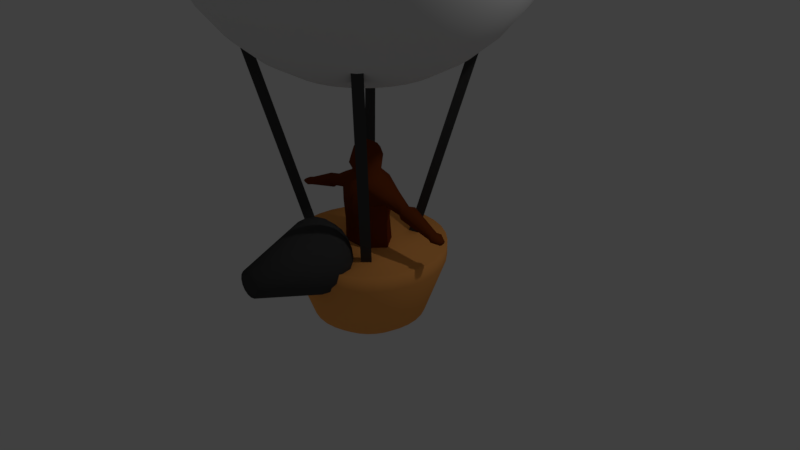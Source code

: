 # Source: BalloonGuyAnimated.blend  (saved by Blender 2.79.0; exported with 4.5.12 LTS)
import bpy
from mathutils import Matrix  # noqa: F401  (used for matrix-valued properties, if any)

bpy.ops.wm.read_factory_settings(use_empty=True)
scene = bpy.context.scene
scene.name = 'Scene'

# ---- collections
col_collection_1 = bpy.data.collections.new('Collection 1'); scene.collection.children.link(col_collection_1)
col_collection_1.hide_render = True
col_collection_1.hide_viewport = True
col_collection_2 = bpy.data.collections.new('Collection 2'); scene.collection.children.link(col_collection_2)
col_collection_2.hide_render = True
col_collection_2.hide_viewport = True
col_collection_3 = bpy.data.collections.new('Collection 3'); scene.collection.children.link(col_collection_3)

# ---- materials (node trees are filled in below, after node groups)
mat_material_006 = bpy.data.materials.new('Material.006')
mat_material_006.alpha_threshold = 0.0
mat_material_006.use_transparent_shadow = False
mat_material_006.diffuse_color = (0.1845, 0.03811, 0.006296, 1.0)
mat_material_006.roughness = 0.5
mat_material_006.specular_intensity = 0.0
mat_material_002 = bpy.data.materials.new('Material.002')
mat_material_002.alpha_threshold = 0.0
mat_material_002.use_transparent_shadow = False
mat_material_002.diffuse_color = (1.0, 0.4129, 0.1035, 1.0)
mat_material_002.roughness = 0.5
mat_material_002.specular_intensity = 0.0
mat_material_003 = bpy.data.materials.new('Material.003')
mat_material_003.alpha_threshold = 0.0
mat_material_003.use_transparent_shadow = False
mat_material_003.diffuse_color = (0.06072, 0.06072, 0.06072, 1.0)
mat_material_003.roughness = 0.5
mat_material_003.specular_intensity = 0.0
mat_material_001 = bpy.data.materials.new('Material.001')
mat_material_001.alpha_threshold = 0.0
mat_material_001.use_transparent_shadow = False
mat_material_001.roughness = 0.5
mat_material_001.specular_intensity = 0.0

# ---- material node trees

# ---- world
world_world = bpy.data.worlds.new('World'); scene.world = world_world
world_world.color = (0.05088, 0.05088, 0.05088)
world_world.use_sun_shadow = False
world_world.sun_shadow_jitter_overblur = 0.0
world_world.cycles.sampling_method = 'MANUAL'

# ---- cameras
cam_camera = bpy.data.cameras.new('Camera')
cam_camera.clip_end = 100.0
cam_camera.lens = 35.0
cam_camera.sensor_width = 32.0
cam_camera.sensor_height = 18.0
cam_camera.ortho_scale = 7.314
cam_camera.dof.focus_distance = 0.0
cam_camera.dof.aperture_fstop = 128.0
cam_camera_001 = bpy.data.cameras.new('Camera.001')
cam_camera_001.clip_end = 100.0
cam_camera_001.lens = 35.0
cam_camera_001.sensor_width = 32.0
cam_camera_001.sensor_height = 18.0
cam_camera_001.ortho_scale = 7.314
cam_camera_001.dof.focus_distance = 0.0
cam_camera_001.dof.aperture_fstop = 128.0

# ---- lights
light_lamp = bpy.data.lights.new('Lamp', 'POINT')
light_lamp.transmission_factor = 0.0
light_lamp.cutoff_distance = 30.0
light_lamp.energy = 100.0
light_lamp.shadow_buffer_clip_start = 1.001
light_lamp.shadow_soft_size = 0.1
light_lamp.shadow_maximum_resolution = 0.006
light_lamp.use_absolute_resolution = True
light_lamp_001 = bpy.data.lights.new('Lamp.001', 'POINT')
light_lamp_001.transmission_factor = 0.0
light_lamp_001.cutoff_distance = 30.0
light_lamp_001.energy = 100.0
light_lamp_001.shadow_buffer_clip_start = 1.001
light_lamp_001.shadow_soft_size = 0.1
light_lamp_001.shadow_maximum_resolution = 0.006
light_lamp_001.use_absolute_resolution = True
light_sun = bpy.data.lights.new('Sun', 'SUN')
light_sun.transmission_factor = 0.0
light_sun.angle = 0.1993
light_sun.energy = 1.0
light_sun.shadow_buffer_clip_start = 0.5
light_sun.shadow_soft_size = 0.1
light_sun.shadow_cascade_max_distance = 1000.0
light_lamp_002 = bpy.data.lights.new('Lamp.002', 'POINT')
light_lamp_002.transmission_factor = 0.0
light_lamp_002.cutoff_distance = 30.0
light_lamp_002.energy = 100.0
light_lamp_002.shadow_buffer_clip_start = 1.001
light_lamp_002.shadow_soft_size = 0.1
light_lamp_002.shadow_maximum_resolution = 0.006
light_lamp_002.use_absolute_resolution = True

# ---- meshes
me_cube_004 = bpy.data.meshes.new('Cube.004')
me_cube_004.from_pydata([(0.4824, -0.5544, -1.0), (0.5609, -0.7171, -0.28), (0.4824, 0.6218, -1.0), (0.5609, 0.7844, -0.28), (1.0, 0.0, -1.0), (1.163, 0.0, -0.28), (0.5142, 0.6876, 1.82), (1.066, 0.0, 1.82), (0.5142, -0.7655, 1.82), (0.5435, 0.8756, 2.973), (1.127, 0.0, 2.973), (0.5435, -0.8263, 2.973), (0.4716, 0.7264, 4.298), (0.9775, 0.0, 4.298), (0.4716, -0.6772, 4.298), (1.207, 0.01363, 3.044), (1.202, -0.297, 3.226), (1.202, 0.3997, 3.252), (1.324, 0.4451, 3.78), (1.344, -0.0178, 4.025), (1.324, -0.3841, 3.761), (1.979, 0.02237, 2.812), (1.976, -0.1701, 2.925), (1.976, 0.2616, 2.941), (2.052, 0.2897, 3.269), (2.064, 0.002898, 3.421), (2.052, -0.224, 3.256), (2.168, 0.01989, 2.625), (2.163, -0.2554, 2.787), (2.163, 0.3621, 2.81), (2.272, 0.4023, 3.278), (2.29, -0.007961, 3.496), (2.272, -0.3326, 3.261), (3.538, 0.02893, 2.141), (3.535, -0.1234, 2.231), (3.535, 0.2182, 2.244), (3.595, 0.2405, 2.503), (3.605, 0.01353, 2.623), (3.595, -0.1661, 2.493), (0.3328, 0.4229, 4.755), (0.6898, 4.689e-14, 4.755), (0.3328, -0.4779, 4.755), (0.2888, 0.5684, 5.524), (0.5987, 7.99e-14, 5.303), (0.2888, -0.7079, 5.298), (0.2564, 0.4529, 5.994), (0.5314, 7.092e-14, 5.829), (0.2564, -0.6013, 5.778), (0.227, 0.3132, 6.264), (0.4706, 9.302e-14, 6.128), (0.227, -0.4991, 6.183), (0.227, 0.119, 6.404), (0.1982, 1.775e-07, 6.495), (0.227, -0.326, 6.495), (3.704, 0.02668, 2.083), (3.702, -0.1912, 2.173), (3.702, 0.2975, 2.185), (3.762, 0.3293, 2.445), (3.772, 0.004642, 2.565), (3.762, -0.2522, 2.435), (4.065, 0.03217, 2.085), (4.064, -0.07097, 2.127), (4.064, 0.1604, 2.133), (4.092, 0.1754, 2.256), (4.097, 0.02173, 2.312), (4.092, -0.09988, 2.251), (-0.4824, -0.5544, -1.0), (-0.5609, -0.7171, -0.28), (-0.4824, 0.6218, -1.0), (-0.5609, 0.7844, -0.28), (0.0, 0.6218, -1.0), (0.0, 0.7844, -0.28), (0.0, -0.5544, -1.0), (0.0, -0.7171, -0.28), (-1.0, 0.0, -1.0), (-1.163, 0.0, -0.28), (0.0, 0.0, -0.28), (0.0, 0.0, -1.0), (0.0, 0.6876, 1.82), (-0.5142, 0.6876, 1.82), (-1.066, 0.0, 1.82), (-0.5142, -0.7655, 1.82), (0.0, -0.7655, 1.82), (0.0, 0.0, 1.82), (0.0, 0.8756, 2.973), (-0.5435, 0.8756, 2.973), (-1.127, 0.0, 2.973), (-0.5435, -0.8263, 2.973), (0.0, -0.8263, 2.973), (0.0, 0.0, 2.973), (0.0, 0.7264, 4.298), (-0.4716, 0.7264, 4.298), (-0.9775, 0.0, 4.298), (-0.4716, -0.6772, 4.298), (0.0, -0.6772, 4.298), (0.0, 0.0, 4.298), (-1.207, 0.01363, 3.044), (-1.202, -0.297, 3.226), (-1.202, 0.3997, 3.252), (-1.324, 0.4451, 3.78), (-1.344, -0.0178, 4.025), (-1.324, -0.3841, 3.761), (-1.979, 0.02237, 2.812), (-1.976, -0.1701, 2.925), (-1.976, 0.2616, 2.941), (-2.052, 0.2897, 3.269), (-2.064, 0.002898, 3.421), (-2.052, -0.224, 3.256), (-2.168, 0.01989, 2.625), (-2.163, -0.2554, 2.787), (-2.163, 0.3621, 2.81), (-2.272, 0.4023, 3.278), (-2.29, -0.007961, 3.496), (-2.272, -0.3326, 3.261), (-3.538, 0.02893, 2.141), (-3.535, -0.1234, 2.231), (-3.535, 0.2182, 2.244), (-3.595, 0.2405, 2.503), (-3.605, 0.01353, 2.623), (-3.595, -0.1661, 2.493), (0.0, 0.4229, 4.755), (-0.3328, 0.4229, 4.755), (-0.6898, 4.689e-14, 4.755), (-0.3328, -0.4779, 4.755), (0.0, -0.4779, 4.755), (0.0, 0.0, 4.755), (0.0, 0.5684, 5.524), (-0.2888, 0.5684, 5.524), (-0.5987, 7.99e-14, 5.303), (-0.2888, -0.7079, 5.298), (0.0, -0.7079, 5.298), (0.0, 0.0, 5.303), (0.0, 0.4529, 5.994), (-0.2564, 0.4529, 5.994), (-0.5314, 7.092e-14, 5.829), (-0.2564, -0.6013, 5.778), (0.0, -0.6013, 5.778), (0.0, 0.0, 5.829), (0.0, 0.3132, 6.264), (-0.227, 0.3132, 6.264), (-0.4706, 9.302e-14, 6.128), (-0.227, -0.4991, 6.183), (0.0, -0.4991, 6.183), (0.0, 0.0, 6.128), (0.0, 0.119, 6.404), (-0.227, 0.119, 6.404), (-0.1982, 1.775e-07, 6.495), (-0.227, -0.326, 6.495), (0.0, -0.326, 6.495), (0.0, 0.0, 6.495), (-3.704, 0.02668, 2.083), (-3.702, -0.1912, 2.173), (-3.702, 0.2975, 2.185), (-3.762, 0.3293, 2.445), (-3.772, 0.004642, 2.565), (-3.762, -0.2522, 2.435), (-4.065, 0.03217, 2.085), (-4.064, -0.07097, 2.127), (-4.064, 0.1604, 2.133), (-4.092, 0.1754, 2.256), (-4.097, 0.02173, 2.312), (-4.092, -0.09988, 2.251)], [], [(70, 71, 3, 2), (4, 5, 1, 0), (77, 4, 0, 72), (3, 71, 78, 6), (0, 1, 73, 72), (5, 3, 6, 7), (70, 2, 4, 77), (2, 3, 5, 4), (73, 1, 8, 82), (1, 5, 7, 8), (88, 11, 14, 94), (10, 9, 17, 15), (8, 7, 10, 11), (7, 6, 9, 10), (82, 8, 11, 88), (6, 78, 84, 9), (9, 84, 90, 12), (9, 12, 18, 17), (17, 18, 24, 23), (18, 19, 25, 24), (13, 14, 20, 19), (14, 11, 16, 20), (12, 13, 19, 18), (11, 10, 15, 16), (21, 23, 29, 27), (25, 26, 32, 31), (16, 15, 21, 22), (19, 20, 26, 25), (15, 17, 23, 21), (20, 16, 22, 26), (28, 27, 33, 34), (29, 30, 36, 35), (26, 22, 28, 32), (24, 25, 31, 30), (23, 24, 30, 29), (22, 21, 27, 28), (38, 34, 55, 59), (33, 35, 56, 54), (31, 32, 38, 37), (27, 29, 35, 33), (32, 28, 34, 38), (30, 31, 37, 36), (39, 120, 126, 42), (14, 13, 40, 41), (13, 12, 39, 40), (94, 14, 41, 124), (12, 90, 120, 39), (130, 44, 47, 136), (43, 42, 45, 46), (41, 40, 43, 44), (40, 39, 42, 43), (124, 41, 44, 130), (42, 126, 132, 45), (44, 43, 46, 47), (142, 50, 53, 148), (49, 48, 51, 52), (47, 46, 49, 50), (46, 45, 48, 49), (136, 47, 50, 142), (45, 132, 138, 48), (52, 149, 148, 53), (51, 144, 149, 52), (48, 138, 144, 51), (53, 49, 52), (50, 49, 53), (54, 56, 62, 60), (58, 59, 65, 64), (36, 37, 58, 57), (35, 36, 57, 56), (34, 33, 54, 55), (37, 38, 59, 58), (60, 62, 63, 64), (61, 60, 64, 65), (59, 55, 61, 65), (57, 58, 64, 63), (56, 57, 63, 62), (55, 54, 60, 61), (70, 68, 69, 71), (74, 66, 67, 75), (77, 72, 66, 74), (69, 79, 78, 71), (66, 72, 73, 67), (75, 80, 79, 69), (70, 77, 74, 68), (68, 74, 75, 69), (83, 89, 88, 82), (78, 84, 89, 83), (73, 82, 81, 67), (71, 78, 83, 76), (67, 81, 80, 75), (76, 83, 82, 73), (88, 94, 93, 87), (86, 96, 98, 85), (81, 87, 86, 80), (80, 86, 85, 79), (82, 88, 87, 81), (79, 85, 84, 78), (95, 125, 124, 94), (90, 120, 125, 95), (85, 91, 90, 84), (84, 90, 95, 89), (89, 95, 94, 88), (85, 98, 99, 91), (98, 104, 105, 99), (99, 105, 106, 100), (92, 100, 101, 93), (93, 101, 97, 87), (91, 99, 100, 92), (87, 97, 96, 86), (102, 108, 110, 104), (106, 112, 113, 107), (97, 103, 102, 96), (100, 106, 107, 101), (96, 102, 104, 98), (101, 107, 103, 97), (109, 115, 114, 108), (110, 116, 117, 111), (107, 113, 109, 103), (105, 111, 112, 106), (104, 110, 111, 105), (103, 109, 108, 102), (119, 155, 151, 115), (114, 150, 152, 116), (112, 118, 119, 113), (108, 114, 116, 110), (113, 119, 115, 109), (111, 117, 118, 112), (120, 126, 131, 125), (121, 127, 126, 120), (93, 123, 122, 92), (92, 122, 121, 91), (94, 124, 123, 93), (91, 121, 120, 90), (130, 136, 135, 129), (128, 134, 133, 127), (125, 131, 130, 124), (123, 129, 128, 122), (122, 128, 127, 121), (124, 130, 129, 123), (137, 143, 142, 136), (132, 138, 143, 137), (127, 133, 132, 126), (126, 132, 137, 131), (131, 137, 136, 130), (129, 135, 134, 128), (142, 148, 147, 141), (140, 146, 145, 139), (135, 141, 140, 134), (134, 140, 139, 133), (136, 142, 141, 135), (133, 139, 138, 132), (146, 147, 148, 149), (145, 146, 149, 144), (139, 145, 144, 138), (138, 144, 149, 143), (143, 149, 148, 142), (147, 146, 140), (141, 147, 140), (150, 156, 158, 152), (154, 160, 161, 155), (117, 153, 154, 118), (116, 152, 153, 117), (115, 151, 150, 114), (118, 154, 155, 119), (156, 160, 159, 158), (157, 161, 160, 156), (155, 161, 157, 151), (153, 159, 160, 154), (152, 158, 159, 153), (151, 157, 156, 150)])
me_cube_004.polygons.foreach_set('use_smooth', [True] * 170)
me_cube_004.materials.append(mat_material_006)
me_cube_004.use_remesh_preserve_volume = False
me_cube_004.use_remesh_preserve_attributes = False
me_cube_004.use_mirror_vertex_groups = False
me_cube_004.update()
me_cylinder_017 = bpy.data.meshes.new('Cylinder.017')
me_cylinder_017.from_pydata([(0.1429, 0.7185, -0.7326), (0.1951, 0.9808, 0.01872), (0.2804, 0.6769, -0.7326), (0.3827, 0.9239, 0.01872), (0.407, 0.6091, -0.7326), (0.5556, 0.8315, 0.01872), (0.518, 0.518, -0.7326), (0.7071, 0.7071, 0.01872), (0.6091, 0.407, -0.7326), (0.8315, 0.5556, 0.01872), (0.6769, 0.2804, -0.7326), (0.9239, 0.3827, 0.01872), (0.7185, 0.1429, -0.7326), (0.9808, 0.1951, 0.01872), (0.7326, 5.531e-08, -0.7326), (1.0, 7.55e-08, 0.01872), (0.7185, -0.1429, -0.7326), (0.9808, -0.1951, 0.01872), (0.6769, -0.2804, -0.7326), (0.9239, -0.3827, 0.01872), (0.6091, -0.407, -0.7326), (0.8315, -0.5556, 0.01872), (0.518, -0.518, -0.7326), (0.7071, -0.7071, 0.01872), (0.407, -0.6091, -0.7326), (0.5556, -0.8315, 0.01872), (0.2804, -0.6769, -0.7326), (0.3827, -0.9239, 0.01872), (0.1429, -0.7185, -0.7326), (0.1951, -0.9808, 0.01872), (0.1083, 0.5442, -0.8642), (0.2124, 0.5127, -0.8642), (0.3083, 0.4614, -0.8642), (0.3924, 0.3924, -0.8642), (0.4614, 0.3083, -0.8642), (0.5127, 0.2124, -0.8642), (0.5442, 0.1083, -0.8642), (0.5549, 4.189e-08, -0.8642), (0.5442, -0.1083, -0.8642), (0.5127, -0.2124, -0.8642), (0.4614, -0.3083, -0.8642), (0.3924, -0.3924, -0.8642), (0.3083, -0.4614, -0.8642), (0.2124, -0.5127, -0.8642), (0.1083, -0.5442, -0.8642), (0.1951, 0.9808, 0.2268), (0.3827, 0.9239, 0.2268), (0.5556, 0.8315, 0.2268), (0.7071, 0.7071, 0.2268), (0.8315, 0.5556, 0.2268), (0.9239, 0.3827, 0.2268), (0.9808, 0.1951, 0.2268), (1.0, 7.55e-08, 0.2268), (0.9808, -0.1951, 0.2268), (0.9239, -0.3827, 0.2268), (0.8315, -0.5556, 0.2268), (0.7071, -0.7071, 0.2268), (0.5556, -0.8315, 0.2268), (0.3827, -0.9239, 0.2268), (0.1951, -0.9808, 0.2268), (0.0, 0.7326, -0.7326), (0.0, 1.0, 0.01872), (-0.1429, 0.7185, -0.7326), (-0.1951, 0.9808, 0.01872), (-0.2804, 0.6769, -0.7326), (-0.3827, 0.9239, 0.01872), (-0.407, 0.6091, -0.7326), (-0.5556, 0.8315, 0.01872), (-0.518, 0.518, -0.7326), (-0.7071, 0.7071, 0.01872), (-0.6091, 0.407, -0.7326), (-0.8315, 0.5556, 0.01872), (-0.6769, 0.2804, -0.7326), (-0.9239, 0.3827, 0.01872), (-0.7185, 0.1429, -0.7326), (-0.9808, 0.1951, 0.01872), (-0.7326, 5.531e-08, -0.7326), (-1.0, 7.55e-08, 0.01872), (-0.7185, -0.1429, -0.7326), (-0.9808, -0.1951, 0.01872), (-0.6769, -0.2804, -0.7326), (-0.9239, -0.3827, 0.01872), (-0.6091, -0.407, -0.7326), (-0.8315, -0.5556, 0.01872), (-0.518, -0.518, -0.7326), (-0.7071, -0.7071, 0.01872), (-0.407, -0.6091, -0.7326), (-0.5556, -0.8315, 0.01872), (-0.2804, -0.6769, -0.7326), (-0.3827, -0.9239, 0.01872), (-0.1429, -0.7185, -0.7326), (-0.1951, -0.9808, 0.01872), (0.0, -0.7326, -0.7326), (0.0, -1.0, 0.01872), (0.0, 0.5549, -0.8642), (-0.1083, 0.5442, -0.8642), (-0.2124, 0.5127, -0.8642), (-0.3083, 0.4614, -0.8642), (-0.3924, 0.3924, -0.8642), (-0.4614, 0.3083, -0.8642), (-0.5127, 0.2124, -0.8642), (-0.5442, 0.1083, -0.8642), (-0.5549, 4.189e-08, -0.8642), (-0.5442, -0.1083, -0.8642), (-0.5127, -0.2124, -0.8642), (-0.4614, -0.3083, -0.8642), (-0.3924, -0.3924, -0.8642), (-0.3083, -0.4614, -0.8642), (-0.2124, -0.5127, -0.8642), (-0.1083, -0.5442, -0.8642), (0.0, -0.5549, -0.8642), (0.0, 1.0, 0.2268), (-0.1951, 0.9808, 0.2268), (-0.3827, 0.9239, 0.2268), (-0.5556, 0.8315, 0.2268), (-0.7071, 0.7071, 0.2268), (-0.8315, 0.5556, 0.2268), (-0.9239, 0.3827, 0.2268), (-0.9808, 0.1951, 0.2268), (-1.0, 7.55e-08, 0.2268), (-0.9808, -0.1951, 0.2268), (-0.9239, -0.3827, 0.2268), (-0.8315, -0.5556, 0.2268), (-0.7071, -0.7071, 0.2268), (-0.5556, -0.8315, 0.2268), (-0.3827, -0.9239, 0.2268), (-0.1951, -0.9808, 0.2268), (0.0, -1.0, 0.2268)], [], [(60, 61, 1, 0), (0, 1, 3, 2), (2, 3, 5, 4), (4, 5, 7, 6), (6, 7, 9, 8), (8, 9, 11, 10), (10, 11, 13, 12), (12, 13, 15, 14), (14, 15, 17, 16), (16, 17, 19, 18), (18, 19, 21, 20), (20, 21, 23, 22), (22, 23, 25, 24), (24, 25, 27, 26), (26, 27, 29, 28), (28, 29, 93, 92), (6, 8, 34, 33), (16, 18, 39, 38), (26, 28, 44, 43), (2, 4, 32, 31), (12, 14, 37, 36), (60, 0, 30, 94), (22, 24, 42, 41), (8, 10, 35, 34), (18, 20, 40, 39), (28, 92, 110, 44), (4, 6, 33, 32), (14, 16, 38, 37), (24, 26, 43, 42), (0, 2, 31, 30), (10, 12, 36, 35), (20, 22, 41, 40), (3, 1, 45, 46), (13, 11, 50, 51), (23, 21, 55, 56), (9, 7, 48, 49), (19, 17, 53, 54), (29, 27, 58, 59), (5, 3, 46, 47), (15, 13, 51, 52), (1, 61, 111, 45), (25, 23, 56, 57), (11, 9, 49, 50), (21, 19, 54, 55), (93, 29, 59, 127), (7, 5, 47, 48), (17, 15, 52, 53), (27, 25, 57, 58), (45, 111, 127, 59, 58, 57, 56, 55, 54, 53, 52, 51, 50, 49, 48, 47, 46), (60, 62, 63, 61), (62, 64, 65, 63), (64, 66, 67, 65), (66, 68, 69, 67), (68, 70, 71, 69), (70, 72, 73, 71), (72, 74, 75, 73), (74, 76, 77, 75), (76, 78, 79, 77), (78, 80, 81, 79), (80, 82, 83, 81), (82, 84, 85, 83), (84, 86, 87, 85), (86, 88, 89, 87), (88, 90, 91, 89), (90, 92, 93, 91), (68, 98, 99, 70), (78, 103, 104, 80), (88, 108, 109, 90), (64, 96, 97, 66), (74, 101, 102, 76), (60, 94, 95, 62), (84, 106, 107, 86), (70, 99, 100, 72), (80, 104, 105, 82), (90, 109, 110, 92), (66, 97, 98, 68), (76, 102, 103, 78), (86, 107, 108, 88), (62, 95, 96, 64), (72, 100, 101, 74), (82, 105, 106, 84), (65, 113, 112, 63), (75, 118, 117, 73), (85, 123, 122, 83), (71, 116, 115, 69), (81, 121, 120, 79), (91, 126, 125, 89), (67, 114, 113, 65), (77, 119, 118, 75), (63, 112, 111, 61), (87, 124, 123, 85), (73, 117, 116, 71), (83, 122, 121, 81), (93, 127, 126, 91), (69, 115, 114, 67), (79, 120, 119, 77), (89, 125, 124, 87), (110, 109, 108, 107, 106, 105, 104, 103, 102, 101, 100, 99, 98, 97, 96, 95, 94), (112, 113, 114, 115, 116, 117, 118, 119, 120, 121, 122, 123, 124, 125, 126, 127, 111), (110, 94, 30, 31, 32, 33, 34, 35, 36, 37, 38, 39, 40, 41, 42, 43, 44)])
me_cylinder_017.polygons.foreach_set('use_smooth', [1, 1, 1, 1, 1, 1, 1, 1, 1, 1, 1, 1, 1, 1, 1, 1, 1, 1, 1, 1, 1, 1, 1, 1, 1, 1, 1, 1, 1, 1, 1, 1, 1, 1, 1, 1, 1, 1, 1, 1, 1, 1, 1, 1, 1, 1, 1, 1, 1, 1, 1, 1, 1, 1, 1, 1, 1, 1, 1, 1, 1, 1, 1, 1, 1, 1, 1, 1, 1, 1, 1, 1, 1, 1, 1, 1, 1, 1, 1, 1, 1, 1, 1, 1, 1, 1, 1, 1, 1, 1, 1, 1, 1, 1, 1, 1, 1, 1, 1, 0])
_uv = me_cylinder_017.uv_layers.new(name='UVMap')
_uv.uv.foreach_set('vector', [0.5766, 0.405, 0.7355, 0.5442, 0.697, 0.5803, 0.557, 0.4373, 0.557, 0.4373, 0.697, 0.5803, 0.6576, 0.6128, 0.5364, 0.4649, 0.5364, 0.4649, 0.6576, 0.6128, 0.6163, 0.6416, 0.5145, 0.4881, 0.5145, 0.4881, 0.6163, 0.6416, 0.5728, 0.666, 0.4911, 0.5069, 0.4911, 0.5069, 0.5728, 0.666, 0.5272, 0.6854, 0.4664, 0.5215, 0.4664, 0.5215, 0.5272, 0.6854, 0.4799, 0.6993, 0.4407, 0.5319, 0.4407, 0.5319, 0.4799, 0.6993, 0.4314, 0.7073, 0.4141, 0.538, 0.4141, 0.538, 0.4314, 0.7073, 0.3825, 0.7092, 0.3871, 0.5398, 0.3871, 0.5398, 0.3825, 0.7092, 0.3339, 0.7051, 0.36, 0.5372, 0.36, 0.5372, 0.3339, 0.7051, 0.2861, 0.6951, 0.3331, 0.5304, 0.3331, 0.5304, 0.2861, 0.6951, 0.2399, 0.6796, 0.307, 0.5196, 0.307, 0.5196, 0.2399, 0.6796, 0.1956, 0.659, 0.2818, 0.5047, 0.2818, 0.5047, 0.1956, 0.659, 0.1535, 0.6339, 0.2579, 0.4859, 0.2579, 0.4859, 0.1535, 0.6339, 0.1137, 0.6047, 0.2356, 0.4628, 0.2356, 0.4628, 0.1137, 0.6047, 0.07575, 0.5721, 0.2148, 0.4352, 0.2148, 0.4352, 0.07575, 0.5721, 0.03932, 0.5363, 0.1955, 0.4017, 0.4911, 0.5069, 0.4664, 0.5215, 0.4467, 0.4841, 0.4645, 0.4716, 0.36, 0.5372, 0.3331, 0.5304, 0.3472, 0.49, 0.3673, 0.4966, 0.2356, 0.4628, 0.2148, 0.4352, 0.2642, 0.4086, 0.2763, 0.4317, 0.5364, 0.4649, 0.5145, 0.4881, 0.4807, 0.4552, 0.4948, 0.435, 0.4141, 0.538, 0.3871, 0.5398, 0.3877, 0.4992, 0.4079, 0.498, 0.5766, 0.405, 0.557, 0.4373, 0.5063, 0.4108, 0.5145, 0.3824, 0.2818, 0.5047, 0.2579, 0.4859, 0.2914, 0.4513, 0.3086, 0.4676, 0.4664, 0.5215, 0.4407, 0.5319, 0.4277, 0.493, 0.4467, 0.4841, 0.3331, 0.5304, 0.307, 0.5196, 0.3274, 0.4805, 0.3472, 0.49, 0.2148, 0.4352, 0.1955, 0.4017, 0.2565, 0.3824, 0.2642, 0.4086, 0.5145, 0.4881, 0.4911, 0.5069, 0.4645, 0.4716, 0.4807, 0.4552, 0.3871, 0.5398, 0.36, 0.5372, 0.3673, 0.4966, 0.3877, 0.4992, 0.2579, 0.4859, 0.2356, 0.4628, 0.2763, 0.4317, 0.2914, 0.4513, 0.557, 0.4373, 0.5364, 0.4649, 0.4948, 0.435, 0.5063, 0.4108, 0.4407, 0.5319, 0.4141, 0.538, 0.4079, 0.498, 0.4277, 0.493, 0.307, 0.5196, 0.2818, 0.5047, 0.3086, 0.4676, 0.3274, 0.4805, 0.6576, 0.6128, 0.697, 0.5803, 0.7335, 0.6227, 0.6913, 0.6573, 0.4314, 0.7073, 0.4799, 0.6993, 0.4924, 0.7536, 0.4372, 0.7627, 0.1956, 0.659, 0.2399, 0.6796, 0.2197, 0.7309, 0.1701, 0.7078, 0.5272, 0.6854, 0.5728, 0.666, 0.5975, 0.7161, 0.5461, 0.7379, 0.2861, 0.6951, 0.3339, 0.7051, 0.326, 0.76, 0.2718, 0.7486, 0.07575, 0.5721, 0.1137, 0.6047, 0.07992, 0.6482, 0.03908, 0.6137, 0.6163, 0.6416, 0.6576, 0.6128, 0.6913, 0.6573, 0.646, 0.6889, 0.3825, 0.7092, 0.4314, 0.7073, 0.4372, 0.7627, 0.3814, 0.7648, 0.697, 0.5803, 0.7355, 0.5442, 0.7736, 0.5868, 0.7335, 0.6227, 0.1535, 0.6339, 0.1956, 0.659, 0.1701, 0.7078, 0.1235, 0.6799, 0.4799, 0.6993, 0.5272, 0.6854, 0.5461, 0.7379, 0.4924, 0.7536, 0.2399, 0.6796, 0.2861, 0.6951, 0.2718, 0.7486, 0.2197, 0.7309, 0.03932, 0.5363, 0.07575, 0.5721, 0.03908, 0.6137, 0.0001751, 0.5773, 0.5728, 0.666, 0.6163, 0.6416, 0.646, 0.6889, 0.5975, 0.7161, 0.3339, 0.7051, 0.3825, 0.7092, 0.3814, 0.7648, 0.326, 0.76, 0.1137, 0.6047, 0.1535, 0.6339, 0.1235, 0.6799, 0.07992, 0.6482, 0.9347, 0.954, 0.9392, 0.9998, 0.4699, 0.9998, 0.4744, 0.954, 0.4877, 0.91, 0.5094, 0.8694, 0.5386, 0.8339, 0.5742, 0.8047, 0.6147, 0.783, 0.6588, 0.7697, 0.7045, 0.7652, 0.7503, 0.7697, 0.7943, 0.783, 0.8349, 0.8047, 0.8705, 0.8339, 0.8997, 0.8694, 0.9214, 0.91, 0.5739, 0.3618, 0.5552, 0.3289, 0.6976, 0.1879, 0.7356, 0.2246, 0.5552, 0.3289, 0.5355, 0.3009, 0.6584, 0.1547, 0.6976, 0.1879, 0.5355, 0.3009, 0.5141, 0.2775, 0.6173, 0.1253, 0.6584, 0.1547, 0.5141, 0.2775, 0.4911, 0.2586, 0.5738, 0.1004, 0.6173, 0.1253, 0.4911, 0.2586, 0.4665, 0.2441, 0.5281, 0.08056, 0.5738, 0.1004, 0.4665, 0.2441, 0.4406, 0.2339, 0.4807, 0.06636, 0.5281, 0.08056, 0.4406, 0.2339, 0.4138, 0.2279, 0.432, 0.05813, 0.4807, 0.06636, 0.4138, 0.2279, 0.3865, 0.2262, 0.3829, 0.05604, 0.432, 0.05813, 0.3865, 0.2262, 0.3592, 0.2287, 0.334, 0.06007, 0.3829, 0.05604, 0.3592, 0.2287, 0.3322, 0.2353, 0.2861, 0.07002, 0.334, 0.06007, 0.3322, 0.2353, 0.306, 0.246, 0.2397, 0.08553, 0.2861, 0.07002, 0.306, 0.246, 0.2808, 0.2607, 0.1954, 0.1061, 0.2397, 0.08553, 0.2808, 0.2607, 0.2569, 0.2794, 0.1533, 0.1312, 0.1954, 0.1061, 0.2569, 0.2794, 0.2347, 0.3022, 0.1134, 0.1603, 0.1533, 0.1312, 0.2347, 0.3022, 0.214, 0.3296, 0.07555, 0.1928, 0.1134, 0.1603, 0.214, 0.3296, 0.1946, 0.3628, 0.03918, 0.2285, 0.07555, 0.1928, 0.4911, 0.2586, 0.465, 0.2934, 0.4472, 0.2813, 0.4665, 0.2441, 0.3592, 0.2287, 0.3663, 0.2699, 0.3458, 0.2758, 0.3322, 0.2353, 0.2347, 0.3022, 0.2749, 0.3334, 0.2629, 0.3561, 0.214, 0.3296, 0.5355, 0.3009, 0.4938, 0.3291, 0.4807, 0.3093, 0.5141, 0.2775, 0.4138, 0.2279, 0.4078, 0.2685, 0.3871, 0.2675, 0.3865, 0.2262, 0.5739, 0.3618, 0.5106, 0.3821, 0.5039, 0.3532, 0.5552, 0.3289, 0.2808, 0.2607, 0.3072, 0.2979, 0.29, 0.314, 0.2569, 0.2794, 0.4665, 0.2441, 0.4472, 0.2813, 0.4279, 0.2731, 0.4406, 0.2339, 0.3322, 0.2353, 0.3458, 0.2758, 0.326, 0.2852, 0.306, 0.246, 0.214, 0.3296, 0.2629, 0.3561, 0.2552, 0.3821, 0.1946, 0.3628, 0.5141, 0.2775, 0.4807, 0.3093, 0.465, 0.2934, 0.4911, 0.2586, 0.3865, 0.2262, 0.3871, 0.2675, 0.3663, 0.2699, 0.3592, 0.2287, 0.2569, 0.2794, 0.29, 0.314, 0.2749, 0.3334, 0.2347, 0.3022, 0.5552, 0.3289, 0.5039, 0.3532, 0.4938, 0.3291, 0.5355, 0.3009, 0.4406, 0.2339, 0.4279, 0.2731, 0.4078, 0.2685, 0.4138, 0.2279, 0.306, 0.246, 0.326, 0.2852, 0.3072, 0.2979, 0.2808, 0.2607, 0.6584, 0.1547, 0.6928, 0.1104, 0.7348, 0.1457, 0.6976, 0.1879, 0.432, 0.05813, 0.438, 0.002419, 0.4935, 0.01171, 0.4807, 0.06636, 0.1954, 0.1061, 0.1699, 0.05733, 0.2195, 0.03413, 0.2397, 0.08553, 0.5281, 0.08056, 0.5475, 0.02782, 0.5991, 0.05021, 0.5738, 0.1004, 0.2861, 0.07002, 0.2718, 0.01644, 0.3261, 0.004946, 0.334, 0.06007, 0.07555, 0.1928, 0.03901, 0.1513, 0.07977, 0.1169, 0.1134, 0.1603, 0.6173, 0.1253, 0.6476, 0.07808, 0.6928, 0.1104, 0.6584, 0.1547, 0.3829, 0.05604, 0.3819, 0.0001751, 0.438, 0.002419, 0.432, 0.05813, 0.6976, 0.1879, 0.7348, 0.1457, 0.7745, 0.1824, 0.7356, 0.2246, 0.1533, 0.1312, 0.1233, 0.08521, 0.1699, 0.05733, 0.1954, 0.1061, 0.4807, 0.06636, 0.4935, 0.01171, 0.5475, 0.02782, 0.5281, 0.08056, 0.2397, 0.08553, 0.2195, 0.03413, 0.2718, 0.01644, 0.2861, 0.07002, 0.03918, 0.2285, 0.0001751, 0.1875, 0.03901, 0.1513, 0.07555, 0.1928, 0.5738, 0.1004, 0.5991, 0.05021, 0.6476, 0.07808, 0.6173, 0.1253, 0.334, 0.06007, 0.3261, 0.004946, 0.3819, 0.0001751, 0.3829, 0.05604, 0.1134, 0.1603, 0.07977, 0.1169, 0.1233, 0.08521, 0.1533, 0.1312, 0.2552, 0.3821, 0.2629, 0.3561, 0.2749, 0.3334, 0.29, 0.314, 0.3072, 0.2979, 0.326, 0.2852, 0.3458, 0.2758, 0.3663, 0.2699, 0.3871, 0.2675, 0.4078, 0.2685, 0.4279, 0.2731, 0.4472, 0.2813, 0.465, 0.2934, 0.4807, 0.3093, 0.4938, 0.3291, 0.5039, 0.3532, 0.5106, 0.3821, 0.465, 0.8109, 0.4517, 0.855, 0.43, 0.8955, 0.4008, 0.9311, 0.3652, 0.9603, 0.3247, 0.982, 0.2806, 0.9953, 0.2348, 0.9998, 0.1891, 0.9953, 0.145, 0.982, 0.1045, 0.9603, 0.06891, 0.9311, 0.03972, 0.8955, 0.01804, 0.855, 0.004684, 0.8109, 0.0001751, 0.7652, 0.4695, 0.7652, 0.2565, 0.3824, 0.5145, 0.3824, 0.5063, 0.4108, 0.4948, 0.435, 0.4807, 0.4552, 0.4645, 0.4716, 0.4467, 0.4841, 0.4277, 0.493, 0.4079, 0.498, 0.3877, 0.4992, 0.3673, 0.4966, 0.3472, 0.49, 0.3274, 0.4805, 0.3086, 0.4676, 0.2914, 0.4513, 0.2763, 0.4317, 0.2642, 0.4086])
me_cylinder_017.materials.append(mat_material_002)
me_cylinder_017.use_remesh_preserve_volume = False
me_cylinder_017.use_remesh_preserve_attributes = False
me_cylinder_017.use_mirror_vertex_groups = False
me_cylinder_017.update()
me_cylinder_016 = bpy.data.meshes.new('Cylinder.016')
me_cylinder_016.from_pydata([(2.188, 13.1, -1.149), (11.55, 34.81, 0.5844), (2.594, 14.55, -1.185), (11.96, 36.26, 0.5481), (3.819, 13.38, -1.171), (13.18, 35.08, 0.5626)], [], [(0, 1, 3, 2), (2, 3, 5, 4), (3, 1, 5), (4, 5, 1, 0), (0, 2, 4)])
me_cylinder_016.materials.append(mat_material_003)
me_cylinder_016.use_remesh_preserve_volume = False
me_cylinder_016.use_remesh_preserve_attributes = False
me_cylinder_016.use_mirror_vertex_groups = False
me_cylinder_016.update()
me_cylinder_015 = bpy.data.meshes.new('Cylinder.015')
me_cylinder_015.from_pydata([(4.638, 2.383, -1.017), (14.0, 6.108, 0.9372), (6.269, 1.876, -1.029), (15.63, 5.601, 0.925), (5.044, 0.6999, -1.015), (14.41, 4.425, 0.9395)], [], [(0, 1, 3, 2), (2, 3, 5, 4), (3, 1, 5), (4, 5, 1, 0), (0, 2, 4)])
me_cylinder_015.materials.append(mat_material_003)
me_cylinder_015.use_remesh_preserve_volume = False
me_cylinder_015.use_remesh_preserve_attributes = False
me_cylinder_015.use_mirror_vertex_groups = False
me_cylinder_015.update()
me_cylinder_014 = bpy.data.meshes.new('Cylinder.014')
me_cylinder_014.from_pydata([(4.638, 2.383, -1.017), (14.0, 6.108, 0.9372), (6.269, 1.876, -1.029), (15.63, 5.601, 0.925), (5.044, 0.6999, -1.015), (14.41, 4.425, 0.9395)], [], [(0, 1, 3, 2), (2, 3, 5, 4), (3, 1, 5), (4, 5, 1, 0), (0, 2, 4)])
me_cylinder_014.materials.append(mat_material_003)
me_cylinder_014.use_remesh_preserve_volume = False
me_cylinder_014.use_remesh_preserve_attributes = False
me_cylinder_014.use_mirror_vertex_groups = False
me_cylinder_014.update()
me_cylinder_013 = bpy.data.meshes.new('Cylinder.013')
me_cylinder_013.from_pydata([(2.188, 13.1, -1.149), (11.55, 34.81, 0.5844), (2.594, 14.55, -1.185), (11.96, 36.26, 0.5481), (3.819, 13.38, -1.171), (13.18, 35.08, 0.5626)], [], [(0, 1, 3, 2), (2, 3, 5, 4), (3, 1, 5), (4, 5, 1, 0), (0, 2, 4)])
me_cylinder_013.materials.append(mat_material_003)
me_cylinder_013.use_remesh_preserve_volume = False
me_cylinder_013.use_remesh_preserve_attributes = False
me_cylinder_013.use_mirror_vertex_groups = False
me_cylinder_013.update()
me_cylinder_012 = bpy.data.meshes.new('Cylinder.012')
me_cylinder_012.from_pydata([(0.0, 1.0, -1.0), (2.388e-08, 0.3589, 1.0), (0.3827, 0.9239, -1.0), (0.1374, 0.3316, 1.0), (0.7071, 0.7071, -1.0), (0.2538, 0.2538, 1.0), (0.9239, 0.3827, -1.0), (0.3316, 0.1374, 1.0), (1.0, -4.371e-08, -1.0), (0.3589, -8.524e-09, 1.0), (0.9239, -0.3827, -1.0), (0.3316, -0.1374, 1.0), (0.7071, -0.7071, -1.0), (0.2538, -0.2538, 1.0), (0.3827, -0.9239, -1.0), (0.1374, -0.3316, 1.0), (1.51e-07, -1.0, -1.0), (7.808e-08, -0.3589, 1.0), (-0.3827, -0.9239, -1.0), (-0.1374, -0.3316, 1.0), (-0.7071, -0.7071, -1.0), (-0.2538, -0.2538, 1.0), (-0.9239, -0.3827, -1.0), (-0.3316, -0.1374, 1.0), (-1.0, 1.192e-08, -1.0), (-0.3589, 1.144e-08, 1.0), (-0.9239, 0.3827, -1.0), (-0.3316, 0.1374, 1.0), (-0.7071, 0.7071, -1.0), (-0.2538, 0.2538, 1.0), (-0.3827, 0.9239, -1.0), (-0.1374, 0.3316, 1.0), (4.769e-09, 0.9465, -1.301), (0.3622, 0.8745, -1.301), (0.6693, 0.6693, -1.301), (0.8745, 0.3622, -1.301), (0.9465, -4.078e-08, -1.301), (0.8745, -0.3622, -1.301), (0.6693, -0.6693, -1.301), (0.3622, -0.8745, -1.301), (1.477e-07, -0.9465, -1.301), (-0.3622, -0.8745, -1.301), (-0.6693, -0.6693, -1.301), (-0.8745, -0.3622, -1.301), (-0.9465, 1.188e-08, -1.301), (-0.8745, 0.3622, -1.301), (-0.6693, 0.6693, -1.301), (-0.3622, 0.8745, -1.301), (6.771e-08, 0.6945, -1.603), (0.2658, 0.6416, -1.603), (0.4911, 0.4911, -1.603), (0.6416, 0.2658, -1.603), (0.6945, -2.794e-08, -1.603), (0.6416, -0.2658, -1.603), (0.4911, -0.4911, -1.603), (0.2658, -0.6416, -1.603), (1.726e-07, -0.6945, -1.603), (-0.2658, -0.6416, -1.603), (-0.4911, -0.4911, -1.603), (-0.6416, -0.2658, -1.603), (-0.6945, 1.07e-08, -1.603), (-0.6416, 0.2658, -1.603), (-0.4911, 0.4911, -1.603), (-0.2658, 0.6416, -1.603)], [], [(0, 1, 3, 2), (2, 3, 5, 4), (4, 5, 7, 6), (6, 7, 9, 8), (8, 9, 11, 10), (10, 11, 13, 12), (12, 13, 15, 14), (14, 15, 17, 16), (16, 17, 19, 18), (18, 19, 21, 20), (20, 21, 23, 22), (22, 23, 25, 24), (24, 25, 27, 26), (26, 27, 29, 28), (3, 1, 31, 29, 27, 25, 23, 21, 19, 17, 15, 13, 11, 9, 7, 5), (28, 29, 31, 30), (30, 31, 1, 0), (2, 4, 34, 33), (32, 33, 49, 48), (12, 14, 39, 38), (22, 24, 44, 43), (8, 10, 37, 36), (18, 20, 42, 41), (28, 30, 47, 46), (4, 6, 35, 34), (14, 16, 40, 39), (0, 2, 33, 32), (24, 26, 45, 44), (10, 12, 38, 37), (20, 22, 43, 42), (30, 0, 32, 47), (6, 8, 36, 35), (16, 18, 41, 40), (26, 28, 46, 45), (48, 49, 50, 51, 52, 53, 54, 55, 56, 57, 58, 59, 60, 61, 62, 63), (47, 32, 48, 63), (40, 41, 57, 56), (33, 34, 50, 49), (41, 42, 58, 57), (34, 35, 51, 50), (42, 43, 59, 58), (35, 36, 52, 51), (43, 44, 60, 59), (36, 37, 53, 52), (44, 45, 61, 60), (37, 38, 54, 53), (45, 46, 62, 61), (38, 39, 55, 54), (46, 47, 63, 62), (39, 40, 56, 55)])
me_cylinder_012.polygons.foreach_set('use_smooth', [True] * 50)
me_cylinder_012.materials.append(mat_material_003)
me_cylinder_012.use_remesh_preserve_volume = False
me_cylinder_012.use_remesh_preserve_attributes = False
me_cylinder_012.use_mirror_vertex_groups = False
me_cylinder_012.update()
me_sphere_002 = bpy.data.meshes.new('Sphere.002')
me_sphere_002.from_pydata([(0.0, 0.1951, 0.9808), (0.0, 0.3827, 0.9239), (0.0, 0.5556, 0.8315), (0.0, 0.7071, 0.7071), (0.0, 0.8315, 0.5556), (0.0, 0.9239, 0.3827), (0.0, 0.9808, 0.1951), (0.0, 1.0, 7.55e-08), (0.0, 0.9808, -0.1951), (0.0, 0.5556, -0.8315), (0.03806, 0.1913, 0.9808), (0.07466, 0.3753, 0.9239), (0.1084, 0.5449, 0.8315), (0.1379, 0.6935, 0.7071), (0.1622, 0.8155, 0.5556), (0.1802, 0.9061, 0.3827), (0.1913, 0.9619, 0.1951), (0.1951, 0.9808, 7.55e-08), (0.1913, 0.9619, -0.1951), (0.1802, 0.9061, -0.3827), (0.1622, 0.8155, -0.5556), (0.1379, 0.6935, -0.7071), (0.1084, 0.5449, -0.8315), (0.07466, 0.3753, -0.9239), (0.03806, 0.1913, -0.9808), (0.07466, 0.1802, 0.9808), (0.1464, 0.3536, 0.9239), (0.2126, 0.5133, 0.8315), (0.2706, 0.6533, 0.7071), (0.3182, 0.7682, 0.5556), (0.3536, 0.8536, 0.3827), (0.3753, 0.9061, 0.1951), (0.3827, 0.9239, 7.55e-08), (0.3753, 0.9061, -0.1951), (0.3536, 0.8536, -0.3827), (0.3182, 0.7682, -0.5556), (0.2706, 0.6533, -0.7071), (0.2126, 0.5133, -0.8315), (0.1464, 0.3536, -0.9239), (0.07466, 0.1802, -0.9808), (0.1084, 0.1622, 0.9808), (0.2126, 0.3182, 0.9239), (0.3087, 0.4619, 0.8315), (0.3928, 0.5879, 0.7071), (0.4619, 0.6913, 0.5556), (0.5133, 0.7682, 0.3827), (0.5449, 0.8155, 0.1951), (0.5556, 0.8315, 7.55e-08), (0.5449, 0.8155, -0.1951), (0.5133, 0.7682, -0.3827), (0.4619, 0.6913, -0.5556), (0.3928, 0.5879, -0.7071), (0.3087, 0.4619, -0.8315), (0.2126, 0.3182, -0.9239), (0.1084, 0.1622, -0.9808), (0.1379, 0.1379, 0.9808), (0.2706, 0.2706, 0.9239), (0.3928, 0.3928, 0.8315), (0.5, 0.5, 0.7071), (0.5879, 0.5879, 0.5556), (0.6533, 0.6533, 0.3827), (0.6935, 0.6935, 0.1951), (0.7071, 0.7071, 7.55e-08), (0.6935, 0.6935, -0.1951), (0.6533, 0.6533, -0.3827), (0.5879, 0.5879, -0.5556), (0.5, 0.5, -0.7071), (0.3928, 0.3928, -0.8315), (0.2706, 0.2706, -0.9239), (0.1379, 0.1379, -0.9808), (0.1622, 0.1084, 0.9808), (0.3182, 0.2126, 0.9239), (0.4619, 0.3087, 0.8315), (0.5879, 0.3928, 0.7071), (0.6913, 0.4619, 0.5556), (0.7682, 0.5133, 0.3827), (0.8155, 0.5449, 0.1951), (0.8315, 0.5556, 7.55e-08), (0.8155, 0.5449, -0.1951), (0.7682, 0.5133, -0.3827), (0.6913, 0.4619, -0.5556), (0.5879, 0.3928, -0.7071), (0.4619, 0.3087, -0.8315), (0.3182, 0.2126, -0.9239), (0.1622, 0.1084, -0.9808), (0.1802, 0.07466, 0.9808), (0.3536, 0.1464, 0.9239), (0.5133, 0.2126, 0.8315), (0.6533, 0.2706, 0.7071), (0.7682, 0.3182, 0.5556), (0.8536, 0.3536, 0.3827), (0.9061, 0.3753, 0.1951), (0.9239, 0.3827, 7.55e-08), (0.9061, 0.3753, -0.1951), (0.8536, 0.3536, -0.3827), (0.7682, 0.3182, -0.5556), (0.6533, 0.2706, -0.7071), (0.5133, 0.2126, -0.8315), (0.3536, 0.1464, -0.9239), (0.1802, 0.07466, -0.9808), (0.1913, 0.03806, 0.9808), (0.3753, 0.07466, 0.9239), (0.5449, 0.1084, 0.8315), (0.6935, 0.1379, 0.7071), (0.8155, 0.1622, 0.5556), (0.9061, 0.1802, 0.3827), (0.9619, 0.1913, 0.1951), (0.9808, 0.1951, 7.55e-08), (0.9619, 0.1913, -0.1951), (0.9061, 0.1802, -0.3827), (0.8155, 0.1622, -0.5556), (0.6935, 0.1379, -0.7071), (0.5449, 0.1084, -0.8315), (0.3753, 0.07466, -0.9239), (0.1913, 0.03806, -0.9808), (0.1951, -3.266e-07, 0.9808), (0.3827, -3.192e-07, 0.9239), (0.5556, -3.117e-07, 0.8315), (0.7071, -3.192e-07, 0.7071), (0.8315, -3.341e-07, 0.5556), (0.9239, -2.745e-07, 0.3827), (0.9808, -3.937e-07, 0.1951), (1.0, -3.788e-07, 7.55e-08), (0.9808, -3.937e-07, -0.1951), (0.9239, -2.298e-07, -0.3827), (0.8315, -3.341e-07, -0.5556), (0.7071, -3.192e-07, -0.7071), (0.5556, -3.415e-07, -0.8315), (0.3827, -3.043e-07, -0.9239), (0.1951, -3.08e-07, -0.9808), (0.1913, -0.03806, 0.9808), (0.3753, -0.07466, 0.9239), (0.5449, -0.1084, 0.8315), (0.6935, -0.138, 0.7071), (0.8155, -0.1622, 0.5556), (0.9061, -0.1802, 0.3827), (0.9619, -0.1913, 0.1951), (0.9808, -0.1951, 7.55e-08), (0.9619, -0.1913, -0.1951), (0.9061, -0.1802, -0.3827), (0.8155, -0.1622, -0.5556), (0.6935, -0.138, -0.7071), (0.5449, -0.1084, -0.8315), (0.3753, -0.07466, -0.9239), (0.1913, -0.03806, -0.9808), (0.1802, -0.07466, 0.9808), (0.3536, -0.1464, 0.9239), (0.5133, -0.2126, 0.8315), (0.6533, -0.2706, 0.7071), (0.7682, -0.3182, 0.5556), (0.8536, -0.3536, 0.3827), (0.9061, -0.3753, 0.1951), (0.9239, -0.3827, 7.55e-08), (0.9061, -0.3753, -0.1951), (0.8536, -0.3536, -0.3827), (0.7682, -0.3182, -0.5556), (0.6533, -0.2706, -0.7071), (0.5133, -0.2126, -0.8315), (0.3536, -0.1464, -0.9239), (0.1802, -0.07466, -0.9808), (0.1622, -0.1084, 0.9808), (0.3182, -0.2126, 0.9239), (0.4619, -0.3087, 0.8315), (0.5879, -0.3928, 0.7071), (0.6913, -0.4619, 0.5556), (0.7682, -0.5133, 0.3827), (0.8155, -0.5449, 0.1951), (0.8315, -0.5556, 7.55e-08), (0.8155, -0.5449, -0.1951), (0.7682, -0.5133, -0.3827), (0.6913, -0.4619, -0.5556), (0.5879, -0.3928, -0.7071), (0.4619, -0.3087, -0.8315), (0.3182, -0.2126, -0.9239), (0.1622, -0.1084, -0.9808), (0.1379, -0.138, 0.9808), (0.2706, -0.2706, 0.9239), (0.3928, -0.3928, 0.8315), (0.5, -0.5, 0.7071), (0.5879, -0.5879, 0.5556), (0.6533, -0.6533, 0.3827), (0.6935, -0.6935, 0.1951), (0.7071, -0.7071, 7.55e-08), (0.6935, -0.6935, -0.1951), (0.6533, -0.6533, -0.3827), (0.5879, -0.5879, -0.5556), (0.5, -0.5, -0.7071), (0.3928, -0.3928, -0.8315), (0.2706, -0.2706, -0.9239), (0.1379, -0.138, -0.9808), (0.1084, -0.1622, 0.9808), (0.2126, -0.3182, 0.9239), (0.3087, -0.4619, 0.8315), (0.3928, -0.5879, 0.7071), (0.4619, -0.6913, 0.5556), (0.5133, -0.7682, 0.3827), (0.5449, -0.8155, 0.1951), (0.5556, -0.8315, 7.55e-08), (0.5449, -0.8155, -0.1951), (0.5133, -0.7682, -0.3827), (0.4619, -0.6913, -0.5556), (0.3928, -0.5879, -0.7071), (0.3087, -0.4619, -0.8315), (0.2126, -0.3182, -0.9239), (0.1084, -0.1622, -0.9808), (0.0, -3.258e-07, -1.0), (0.07466, -0.1802, 0.9808), (0.1464, -0.3536, 0.9239), (0.2126, -0.5133, 0.8315), (0.2706, -0.6533, 0.7071), (0.3182, -0.7682, 0.5556), (0.3536, -0.8536, 0.3827), (0.3753, -0.9061, 0.1951), (0.3827, -0.9239, 7.55e-08), (0.3753, -0.9061, -0.1951), (0.3536, -0.8536, -0.3827), (0.3182, -0.7682, -0.5556), (0.2706, -0.6533, -0.7071), (0.2126, -0.5133, -0.8315), (0.1464, -0.3536, -0.9239), (0.07466, -0.1802, -0.9808), (0.03806, -0.1913, 0.9808), (0.07466, -0.3753, 0.9239), (0.1084, -0.5449, 0.8315), (0.1379, -0.6935, 0.7071), (0.1622, -0.8155, 0.5556), (0.1802, -0.9061, 0.3827), (0.1913, -0.9619, 0.1951), (0.1951, -0.9808, 7.55e-08), (0.1913, -0.9619, -0.1951), (0.1802, -0.9061, -0.3827), (0.1622, -0.8155, -0.5556), (0.1379, -0.6935, -0.7071), (0.1084, -0.5449, -0.8315), (0.07466, -0.3753, -0.9239), (0.03806, -0.1913, -0.9808), (-7.212e-09, -0.1951, 0.9808), (4.122e-08, -0.3827, 0.9239), (2.632e-08, -0.5556, 0.8315), (-2.584e-08, -0.7071, 0.7071), (-8.544e-08, -0.8315, 0.5556), (6.357e-08, -0.9239, 0.3827), (-8.544e-08, -0.9808, 0.1951), (-1.003e-07, -1.0, 7.55e-08), (-8.544e-08, -0.9808, -0.1951), (6.357e-08, -0.9239, -0.3827), (-8.544e-08, -0.8315, -0.5556), (-2.584e-08, -0.7071, -0.7071), (-1.094e-08, -0.5556, -0.8315), (3.964e-09, -0.3827, -0.9239), (3.964e-09, -0.1951, -0.9808), (-0.03806, -0.1913, 0.9808), (-0.07466, -0.3753, 0.9239), (-0.1084, -0.5449, 0.8315), (-0.1379, -0.6935, 0.7071), (-0.1622, -0.8155, 0.5556), (-0.1802, -0.9061, 0.3827), (-0.1913, -0.9619, 0.1951), (-0.1951, -0.9808, 7.55e-08), (-0.1913, -0.9619, -0.1951), (-0.1802, -0.9061, -0.3827), (-0.1622, -0.8155, -0.5556), (-0.1379, -0.6935, -0.7071), (-0.1084, -0.5449, -0.8315), (-0.07466, -0.3753, -0.9239), (-0.03806, -0.1913, -0.9808), (-0.07466, -0.1802, 0.9808), (-0.1464, -0.3536, 0.9239), (-0.2126, -0.5133, 0.8315), (-0.2706, -0.6533, 0.7071), (-0.3182, -0.7682, 0.5556), (-0.3536, -0.8536, 0.3827), (-0.3753, -0.9061, 0.1951), (-0.3827, -0.9239, 7.55e-08), (-0.3753, -0.9061, -0.1951), (-0.3536, -0.8536, -0.3827), (-0.3182, -0.7682, -0.5556), (-0.2706, -0.6533, -0.7071), (-0.2126, -0.5133, -0.8315), (-0.1464, -0.3536, -0.9239), (-0.07466, -0.1802, -0.9808), (-0.1084, -0.1622, 0.9808), (-0.2126, -0.3182, 0.9239), (-0.3087, -0.4619, 0.8315), (-0.3928, -0.5879, 0.7071), (-0.4619, -0.6913, 0.5556), (-0.5133, -0.7682, 0.3827), (-0.5449, -0.8155, 0.1951), (-0.5556, -0.8315, 7.55e-08), (-0.5449, -0.8155, -0.1951), (-0.5133, -0.7682, -0.3827), (-0.4619, -0.6913, -0.5556), (-0.3928, -0.5879, -0.7071), (-0.3087, -0.4619, -0.8315), (-0.2126, -0.3182, -0.9239), (-0.1084, -0.1622, -0.9808), (-2.304e-07, -5.562e-07, 1.0), (-0.1379, -0.138, 0.9808), (-0.2706, -0.2706, 0.9239), (-0.3928, -0.3928, 0.8315), (-0.5, -0.5, 0.7071), (-0.5879, -0.5879, 0.5556), (-0.6533, -0.6533, 0.3827), (-0.6935, -0.6935, 0.1951), (-0.7071, -0.7071, 7.55e-08), (-0.6935, -0.6935, -0.1951), (-0.6533, -0.6533, -0.3827), (-0.5879, -0.5879, -0.5556), (-0.5, -0.5, -0.7071), (-0.3928, -0.3928, -0.8315), (-0.2706, -0.2706, -0.9239), (-0.1379, -0.1379, -0.9808), (-0.1622, -0.1084, 0.9808), (-0.3182, -0.2126, 0.9239), (-0.4619, -0.3087, 0.8315), (-0.5879, -0.3928, 0.7071), (-0.6913, -0.4619, 0.5556), (-0.7682, -0.5133, 0.3827), (-0.8155, -0.5449, 0.1951), (-0.8315, -0.5556, 7.55e-08), (-0.8155, -0.5449, -0.1951), (-0.7682, -0.5133, -0.3827), (-0.6913, -0.4619, -0.5556), (-0.5879, -0.3928, -0.7071), (-0.4619, -0.3087, -0.8315), (-0.3182, -0.2126, -0.9239), (-0.1622, -0.1084, -0.9808), (-0.1802, -0.07466, 0.9808), (-0.3536, -0.1464, 0.9239), (-0.5133, -0.2126, 0.8315), (-0.6533, -0.2706, 0.7071), (-0.7682, -0.3182, 0.5556), (-0.8536, -0.3536, 0.3827), (-0.9061, -0.3753, 0.1951), (-0.9239, -0.3827, 7.55e-08), (-0.9061, -0.3753, -0.1951), (-0.8536, -0.3536, -0.3827), (-0.7682, -0.3182, -0.5556), (-0.6533, -0.2706, -0.7071), (-0.5133, -0.2126, -0.8315), (-0.3536, -0.1464, -0.9239), (-0.1802, -0.07466, -0.9808), (-0.1913, -0.03806, 0.9808), (-0.3753, -0.07466, 0.9239), (-0.5449, -0.1084, 0.8315), (-0.6935, -0.1379, 0.7071), (-0.8155, -0.1622, 0.5556), (-0.9061, -0.1802, 0.3827), (-0.9619, -0.1913, 0.1951), (-0.9808, -0.1951, 7.55e-08), (-0.9619, -0.1913, -0.1951), (-0.9061, -0.1802, -0.3827), (-0.8155, -0.1622, -0.5556), (-0.6935, -0.1379, -0.7071), (-0.5449, -0.1084, -0.8315), (-0.3753, -0.07466, -0.9239), (-0.1913, -0.03806, -0.9808), (-0.1951, -3.117e-07, 0.9808), (-0.3827, -2.819e-07, 0.9239), (-0.5556, -2.819e-07, 0.8315), (-0.7071, -1.851e-07, 0.7071), (-0.8315, -1.404e-07, 0.5556), (-0.9239, -3.192e-07, 0.3827), (-0.9808, -9.567e-08, 0.1951), (-1.0, -1.404e-07, 7.55e-08), (-0.9808, -9.567e-08, -0.1951), (-0.9239, -3.192e-07, -0.3827), (-0.8315, -1.404e-07, -0.5556), (-0.7071, -1.851e-07, -0.7071), (-0.5556, -2.596e-07, -0.8315), (-0.3827, -2.521e-07, -0.9239), (-0.1951, -3.155e-07, -0.9808), (-0.1913, 0.03806, 0.9808), (-0.3753, 0.07466, 0.9239), (-0.5449, 0.1084, 0.8315), (-0.6935, 0.1379, 0.7071), (-0.8155, 0.1622, 0.5556), (-0.9061, 0.1802, 0.3827), (-0.9619, 0.1913, 0.1951), (-0.9808, 0.1951, 7.55e-08), (-0.9619, 0.1913, -0.1951), (-0.9061, 0.1802, -0.3827), (-0.8155, 0.1622, -0.5556), (-0.6935, 0.1379, -0.7071), (-0.5449, 0.1084, -0.8315), (-0.3753, 0.07466, -0.9239), (-0.1913, 0.03806, -0.9808), (-0.1802, 0.07466, 0.9808), (-0.3536, 0.1464, 0.9239), (-0.5133, 0.2126, 0.8315), (-0.6533, 0.2706, 0.7071), (-0.7682, 0.3182, 0.5556), (-0.8536, 0.3536, 0.3827), (-0.9061, 0.3753, 0.1951), (-0.9239, 0.3827, 7.55e-08), (-0.9061, 0.3753, -0.1951), (-0.8536, 0.3536, -0.3827), (-0.7682, 0.3182, -0.5556), (-0.6533, 0.2706, -0.7071), (-0.5133, 0.2126, -0.8315), (-0.3536, 0.1464, -0.9239), (-0.1802, 0.07466, -0.9808), (-0.1622, 0.1084, 0.9808), (-0.3182, 0.2126, 0.9239), (-0.4619, 0.3087, 0.8315), (-0.5879, 0.3928, 0.7071), (-0.6913, 0.4619, 0.5556), (-0.7682, 0.5133, 0.3827), (-0.8155, 0.5449, 0.1951), (-0.8315, 0.5556, 7.55e-08), (-0.8155, 0.5449, -0.1951), (-0.7682, 0.5133, -0.3827), (-0.6913, 0.4619, -0.5556), (-0.5879, 0.3928, -0.7071), (-0.4619, 0.3087, -0.8315), (-0.3182, 0.2126, -0.9239), (-0.1622, 0.1084, -0.9808), (-0.1379, 0.1379, 0.9808), (-0.2706, 0.2706, 0.9239), (-0.3928, 0.3928, 0.8315), (-0.5, 0.5, 0.7071), (-0.5879, 0.5879, 0.5556), (-0.6533, 0.6533, 0.3827), (-0.6935, 0.6935, 0.1951), (-0.7071, 0.7071, 7.55e-08), (-0.6935, 0.6935, -0.1951), (-0.6533, 0.6533, -0.3827), (-0.5879, 0.5879, -0.5556), (-0.5, 0.5, -0.7071), (-0.3928, 0.3928, -0.8315), (-0.2706, 0.2706, -0.9239), (-0.1379, 0.1379, -0.9808), (-0.1084, 0.1622, 0.9808), (-0.2126, 0.3182, 0.9239), (-0.3087, 0.4619, 0.8315), (-0.3928, 0.5879, 0.7071), (-0.4619, 0.6913, 0.5556), (-0.5133, 0.7682, 0.3827), (-0.5449, 0.8155, 0.1951), (-0.5556, 0.8315, 7.55e-08), (-0.5449, 0.8155, -0.1951), (-0.5133, 0.7682, -0.3827), (-0.4619, 0.6913, -0.5556), (-0.3928, 0.5879, -0.7071), (-0.3087, 0.4619, -0.8315), (-0.2126, 0.3182, -0.9239), (-0.1084, 0.1622, -0.9808), (-0.07466, 0.1802, 0.9808), (-0.1464, 0.3536, 0.9239), (-0.2126, 0.5133, 0.8315), (-0.2706, 0.6533, 0.7071), (-0.3182, 0.7682, 0.5556), (-0.3536, 0.8536, 0.3827), (-0.3753, 0.9061, 0.1951), (-0.3827, 0.9239, 7.55e-08), (-0.3753, 0.9061, -0.1951), (-0.3536, 0.8536, -0.3827), (-0.3182, 0.7682, -0.5556), (-0.2706, 0.6533, -0.7071), (-0.2126, 0.5133, -0.8315), (-0.1464, 0.3536, -0.9239), (-0.07466, 0.1802, -0.9808), (-0.03806, 0.1913, 0.9808), (-0.07466, 0.3753, 0.9239), (-0.1084, 0.5449, 0.8315), (-0.1379, 0.6935, 0.7071), (-0.1622, 0.8155, 0.5556), (-0.1802, 0.9061, 0.3827), (-0.1913, 0.9619, 0.1951), (-0.1951, 0.9808, 7.55e-08), (-0.1913, 0.9619, -0.1951), (-0.1802, 0.9061, -0.3827), (-0.1622, 0.8155, -0.5556), (-0.1379, 0.6935, -0.7071), (-0.1084, 0.5449, -0.8315), (-0.07466, 0.3753, -0.9239), (-0.03806, 0.1913, -0.9808), (6.357e-08, 0.9239, -0.3827), (2.722e-07, 0.8315, -0.5556), (1.53e-07, 0.7071, -0.7071), (7.847e-08, 0.3827, -0.9239), (1.514e-08, 0.1951, -0.9808)], [], [(481, 480, 23, 24), (7, 6, 16, 17), (0, 296, 10), (205, 481, 24), (8, 7, 17, 18), (1, 0, 10, 11), (477, 8, 18, 19), (2, 1, 11, 12), (478, 477, 19, 20), (3, 2, 12, 13), (479, 478, 20, 21), (4, 3, 13, 14), (9, 479, 21, 22), (5, 4, 14, 15), (480, 9, 22, 23), (6, 5, 15, 16), (23, 22, 37, 38), (16, 15, 30, 31), (24, 23, 38, 39), (17, 16, 31, 32), (10, 296, 25), (205, 24, 39), (18, 17, 32, 33), (11, 10, 25, 26), (19, 18, 33, 34), (12, 11, 26, 27), (20, 19, 34, 35), (13, 12, 27, 28), (21, 20, 35, 36), (14, 13, 28, 29), (22, 21, 36, 37), (15, 14, 29, 30), (27, 26, 41, 42), (35, 34, 49, 50), (28, 27, 42, 43), (36, 35, 50, 51), (29, 28, 43, 44), (37, 36, 51, 52), (30, 29, 44, 45), (38, 37, 52, 53), (31, 30, 45, 46), (39, 38, 53, 54), (32, 31, 46, 47), (25, 296, 40), (205, 39, 54), (33, 32, 47, 48), (26, 25, 40, 41), (34, 33, 48, 49), (46, 45, 60, 61), (54, 53, 68, 69), (47, 46, 61, 62), (40, 296, 55), (205, 54, 69), (48, 47, 62, 63), (41, 40, 55, 56), (49, 48, 63, 64), (42, 41, 56, 57), (50, 49, 64, 65), (43, 42, 57, 58), (51, 50, 65, 66), (44, 43, 58, 59), (52, 51, 66, 67), (45, 44, 59, 60), (53, 52, 67, 68), (65, 64, 79, 80), (58, 57, 72, 73), (66, 65, 80, 81), (59, 58, 73, 74), (67, 66, 81, 82), (60, 59, 74, 75), (68, 67, 82, 83), (61, 60, 75, 76), (69, 68, 83, 84), (62, 61, 76, 77), (55, 296, 70), (205, 69, 84), (63, 62, 77, 78), (56, 55, 70, 71), (64, 63, 78, 79), (57, 56, 71, 72), (84, 83, 98, 99), (77, 76, 91, 92), (70, 296, 85), (205, 84, 99), (78, 77, 92, 93), (71, 70, 85, 86), (79, 78, 93, 94), (72, 71, 86, 87), (80, 79, 94, 95), (73, 72, 87, 88), (81, 80, 95, 96), (74, 73, 88, 89), (82, 81, 96, 97), (75, 74, 89, 90), (83, 82, 97, 98), (76, 75, 90, 91), (88, 87, 102, 103), (96, 95, 110, 111), (89, 88, 103, 104), (97, 96, 111, 112), (90, 89, 104, 105), (98, 97, 112, 113), (91, 90, 105, 106), (99, 98, 113, 114), (92, 91, 106, 107), (85, 296, 100), (205, 99, 114), (93, 92, 107, 108), (86, 85, 100, 101), (94, 93, 108, 109), (87, 86, 101, 102), (95, 94, 109, 110), (107, 106, 121, 122), (100, 296, 115), (205, 114, 129), (108, 107, 122, 123), (101, 100, 115, 116), (109, 108, 123, 124), (102, 101, 116, 117), (110, 109, 124, 125), (103, 102, 117, 118), (111, 110, 125, 126), (104, 103, 118, 119), (112, 111, 126, 127), (105, 104, 119, 120), (113, 112, 127, 128), (106, 105, 120, 121), (114, 113, 128, 129), (126, 125, 140, 141), (119, 118, 133, 134), (127, 126, 141, 142), (120, 119, 134, 135), (128, 127, 142, 143), (121, 120, 135, 136), (129, 128, 143, 144), (122, 121, 136, 137), (115, 296, 130), (205, 129, 144), (123, 122, 137, 138), (116, 115, 130, 131), (124, 123, 138, 139), (117, 116, 131, 132), (125, 124, 139, 140), (118, 117, 132, 133), (205, 144, 159), (138, 137, 152, 153), (131, 130, 145, 146), (139, 138, 153, 154), (132, 131, 146, 147), (140, 139, 154, 155), (133, 132, 147, 148), (141, 140, 155, 156), (134, 133, 148, 149), (142, 141, 156, 157), (135, 134, 149, 150), (143, 142, 157, 158), (136, 135, 150, 151), (144, 143, 158, 159), (137, 136, 151, 152), (130, 296, 145), (157, 156, 171, 172), (150, 149, 164, 165), (158, 157, 172, 173), (151, 150, 165, 166), (159, 158, 173, 174), (152, 151, 166, 167), (145, 296, 160), (205, 159, 174), (153, 152, 167, 168), (146, 145, 160, 161), (154, 153, 168, 169), (147, 146, 161, 162), (155, 154, 169, 170), (148, 147, 162, 163), (156, 155, 170, 171), (149, 148, 163, 164), (161, 160, 175, 176), (169, 168, 183, 184), (162, 161, 176, 177), (170, 169, 184, 185), (163, 162, 177, 178), (171, 170, 185, 186), (164, 163, 178, 179), (172, 171, 186, 187), (165, 164, 179, 180), (173, 172, 187, 188), (166, 165, 180, 181), (174, 173, 188, 189), (167, 166, 181, 182), (160, 296, 175), (205, 174, 189), (168, 167, 182, 183), (180, 179, 194, 195), (188, 187, 202, 203), (181, 180, 195, 196), (189, 188, 203, 204), (182, 181, 196, 197), (175, 296, 190), (205, 189, 204), (183, 182, 197, 198), (176, 175, 190, 191), (184, 183, 198, 199), (177, 176, 191, 192), (185, 184, 199, 200), (178, 177, 192, 193), (186, 185, 200, 201), (179, 178, 193, 194), (187, 186, 201, 202), (199, 198, 214, 215), (192, 191, 207, 208), (200, 199, 215, 216), (193, 192, 208, 209), (201, 200, 216, 217), (194, 193, 209, 210), (202, 201, 217, 218), (195, 194, 210, 211), (203, 202, 218, 219), (196, 195, 211, 212), (204, 203, 219, 220), (197, 196, 212, 213), (190, 296, 206), (205, 204, 220), (198, 197, 213, 214), (191, 190, 206, 207), (219, 218, 233, 234), (212, 211, 226, 227), (220, 219, 234, 235), (213, 212, 227, 228), (206, 296, 221), (205, 220, 235), (214, 213, 228, 229), (207, 206, 221, 222), (215, 214, 229, 230), (208, 207, 222, 223), (216, 215, 230, 231), (209, 208, 223, 224), (217, 216, 231, 232), (210, 209, 224, 225), (218, 217, 232, 233), (211, 210, 225, 226), (223, 222, 237, 238), (231, 230, 245, 246), (224, 223, 238, 239), (232, 231, 246, 247), (225, 224, 239, 240), (233, 232, 247, 248), (226, 225, 240, 241), (234, 233, 248, 249), (227, 226, 241, 242), (235, 234, 249, 250), (228, 227, 242, 243), (221, 296, 236), (205, 235, 250), (229, 228, 243, 244), (222, 221, 236, 237), (230, 229, 244, 245), (242, 241, 256, 257), (250, 249, 264, 265), (243, 242, 257, 258), (236, 296, 251), (205, 250, 265), (244, 243, 258, 259), (237, 236, 251, 252), (245, 244, 259, 260), (238, 237, 252, 253), (246, 245, 260, 261), (239, 238, 253, 254), (247, 246, 261, 262), (240, 239, 254, 255), (248, 247, 262, 263), (241, 240, 255, 256), (249, 248, 263, 264), (261, 260, 275, 276), (254, 253, 268, 269), (262, 261, 276, 277), (255, 254, 269, 270), (263, 262, 277, 278), (256, 255, 270, 271), (264, 263, 278, 279), (257, 256, 271, 272), (265, 264, 279, 280), (258, 257, 272, 273), (251, 296, 266), (205, 265, 280), (259, 258, 273, 274), (252, 251, 266, 267), (260, 259, 274, 275), (253, 252, 267, 268), (280, 279, 294, 295), (273, 272, 287, 288), (266, 296, 281), (205, 280, 295), (274, 273, 288, 289), (267, 266, 281, 282), (275, 274, 289, 290), (268, 267, 282, 283), (276, 275, 290, 291), (269, 268, 283, 284), (277, 276, 291, 292), (270, 269, 284, 285), (278, 277, 292, 293), (271, 270, 285, 286), (279, 278, 293, 294), (272, 271, 286, 287), (292, 291, 307, 308), (285, 284, 300, 301), (293, 292, 308, 309), (286, 285, 301, 302), (294, 293, 309, 310), (287, 286, 302, 303), (295, 294, 310, 311), (288, 287, 303, 304), (281, 296, 297), (205, 295, 311), (289, 288, 304, 305), (282, 281, 297, 298), (290, 289, 305, 306), (283, 282, 298, 299), (291, 290, 306, 307), (284, 283, 299, 300), (297, 296, 312), (205, 311, 326), (305, 304, 319, 320), (298, 297, 312, 313), (306, 305, 320, 321), (299, 298, 313, 314), (307, 306, 321, 322), (300, 299, 314, 315), (308, 307, 322, 323), (301, 300, 315, 316), (309, 308, 323, 324), (302, 301, 316, 317), (310, 309, 324, 325), (303, 302, 317, 318), (311, 310, 325, 326), (304, 303, 318, 319), (316, 315, 330, 331), (324, 323, 338, 339), (317, 316, 331, 332), (325, 324, 339, 340), (318, 317, 332, 333), (326, 325, 340, 341), (319, 318, 333, 334), (312, 296, 327), (205, 326, 341), (320, 319, 334, 335), (313, 312, 327, 328), (321, 320, 335, 336), (314, 313, 328, 329), (322, 321, 336, 337), (315, 314, 329, 330), (323, 322, 337, 338), (335, 334, 349, 350), (328, 327, 342, 343), (336, 335, 350, 351), (329, 328, 343, 344), (337, 336, 351, 352), (330, 329, 344, 345), (338, 337, 352, 353), (331, 330, 345, 346), (339, 338, 353, 354), (332, 331, 346, 347), (340, 339, 354, 355), (333, 332, 347, 348), (341, 340, 355, 356), (334, 333, 348, 349), (327, 296, 342), (205, 341, 356), (354, 353, 368, 369), (347, 346, 361, 362), (355, 354, 369, 370), (348, 347, 362, 363), (356, 355, 370, 371), (349, 348, 363, 364), (342, 296, 357), (205, 356, 371), (350, 349, 364, 365), (343, 342, 357, 358), (351, 350, 365, 366), (344, 343, 358, 359), (352, 351, 366, 367), (345, 344, 359, 360), (353, 352, 367, 368), (346, 345, 360, 361), (358, 357, 372, 373), (366, 365, 380, 381), (359, 358, 373, 374), (367, 366, 381, 382), (360, 359, 374, 375), (368, 367, 382, 383), (361, 360, 375, 376), (369, 368, 383, 384), (362, 361, 376, 377), (370, 369, 384, 385), (363, 362, 377, 378), (371, 370, 385, 386), (364, 363, 378, 379), (357, 296, 372), (205, 371, 386), (365, 364, 379, 380), (377, 376, 391, 392), (385, 384, 399, 400), (378, 377, 392, 393), (386, 385, 400, 401), (379, 378, 393, 394), (372, 296, 387), (205, 386, 401), (380, 379, 394, 395), (373, 372, 387, 388), (381, 380, 395, 396), (374, 373, 388, 389), (382, 381, 396, 397), (375, 374, 389, 390), (383, 382, 397, 398), (376, 375, 390, 391), (384, 383, 398, 399), (396, 395, 410, 411), (389, 388, 403, 404), (397, 396, 411, 412), (390, 389, 404, 405), (398, 397, 412, 413), (391, 390, 405, 406), (399, 398, 413, 414), (392, 391, 406, 407), (400, 399, 414, 415), (393, 392, 407, 408), (401, 400, 415, 416), (394, 393, 408, 409), (387, 296, 402), (205, 401, 416), (395, 394, 409, 410), (388, 387, 402, 403), (415, 414, 429, 430), (408, 407, 422, 423), (416, 415, 430, 431), (409, 408, 423, 424), (402, 296, 417), (205, 416, 431), (410, 409, 424, 425), (403, 402, 417, 418), (411, 410, 425, 426), (404, 403, 418, 419), (412, 411, 426, 427), (405, 404, 419, 420), (413, 412, 427, 428), (406, 405, 420, 421), (414, 413, 428, 429), (407, 406, 421, 422), (427, 426, 441, 442), (420, 419, 434, 435), (428, 427, 442, 443), (421, 420, 435, 436), (429, 428, 443, 444), (422, 421, 436, 437), (430, 429, 444, 445), (423, 422, 437, 438), (431, 430, 445, 446), (424, 423, 438, 439), (417, 296, 432), (205, 431, 446), (425, 424, 439, 440), (418, 417, 432, 433), (426, 425, 440, 441), (419, 418, 433, 434), (446, 445, 460, 461), (439, 438, 453, 454), (432, 296, 447), (205, 446, 461), (440, 439, 454, 455), (433, 432, 447, 448), (441, 440, 455, 456), (434, 433, 448, 449), (442, 441, 456, 457), (435, 434, 449, 450), (443, 442, 457, 458), (436, 435, 450, 451), (444, 443, 458, 459), (437, 436, 451, 452), (445, 444, 459, 460), (438, 437, 452, 453), (450, 449, 464, 465), (458, 457, 472, 473), (451, 450, 465, 466), (459, 458, 473, 474), (452, 451, 466, 467), (460, 459, 474, 475), (453, 452, 467, 468), (461, 460, 475, 476), (454, 453, 468, 469), (447, 296, 462), (205, 461, 476), (455, 454, 469, 470), (448, 447, 462, 463), (456, 455, 470, 471), (449, 448, 463, 464), (457, 456, 471, 472), (469, 468, 6, 7), (462, 296, 0), (205, 476, 481), (470, 469, 7, 8), (463, 462, 0, 1), (471, 470, 8, 477), (464, 463, 1, 2), (472, 471, 477, 478), (465, 464, 2, 3), (473, 472, 478, 479), (466, 465, 3, 4), (474, 473, 479, 9), (467, 466, 4, 5), (475, 474, 9, 480), (468, 467, 5, 6), (476, 475, 480, 481)])
me_sphere_002.polygons.foreach_set('use_smooth', [True] * 512)
_uv = me_sphere_002.uv_layers.new(name='UVMap')
_uv.uv.foreach_set('vector', [0.3827, 0.542, 0.4194, 0.5674, 0.4074, 0.5793, 0.3777, 0.5488, 0.4987, 0.8347, 0.4773, 0.8827, 0.4359, 0.8594, 0.4533, 0.8197, 0.2082, 0.991, 0.166, 0.976, 0.2096, 0.9822, 0.3441, 0.522, 0.3827, 0.542, 0.3777, 0.5488, 0.5094, 0.784, 0.4987, 0.8347, 0.4533, 0.8197, 0.4635, 0.778, 0.2554, 0.9999, 0.2082, 0.991, 0.2096, 0.9822, 0.255, 0.9816, 0.5094, 0.733, 0.5094, 0.784, 0.4635, 0.778, 0.4664, 0.7355, 0.3064, 0.9987, 0.2554, 0.9999, 0.255, 0.9816, 0.3001, 0.9721, 0.4992, 0.684, 0.5094, 0.733, 0.4664, 0.7355, 0.462, 0.6933, 0.3575, 0.9855, 0.3064, 0.9987, 0.3001, 0.9721, 0.3424, 0.9538, 0.4797, 0.639, 0.4992, 0.684, 0.462, 0.6933, 0.4504, 0.6525, 0.405, 0.9606, 0.3575, 0.9855, 0.3424, 0.9538, 0.3799, 0.9279, 0.4525, 0.5997, 0.4797, 0.639, 0.4504, 0.6525, 0.432, 0.6141, 0.4456, 0.9255, 0.405, 0.9606, 0.3799, 0.9279, 0.4113, 0.8959, 0.4194, 0.5674, 0.4525, 0.5997, 0.432, 0.6141, 0.4074, 0.5793, 0.4773, 0.8827, 0.4456, 0.9255, 0.4113, 0.8959, 0.4359, 0.8594, 0.4074, 0.5793, 0.432, 0.6141, 0.4116, 0.624, 0.3943, 0.5883, 0.4359, 0.8594, 0.4113, 0.8959, 0.381, 0.8728, 0.4007, 0.8407, 0.3777, 0.5488, 0.4074, 0.5793, 0.3943, 0.5883, 0.3716, 0.5544, 0.4533, 0.8197, 0.4359, 0.8594, 0.4007, 0.8407, 0.4154, 0.8067, 0.2096, 0.9822, 0.166, 0.976, 0.2093, 0.9736, 0.3441, 0.522, 0.3777, 0.5488, 0.3716, 0.5544, 0.4635, 0.778, 0.4533, 0.8197, 0.4154, 0.8067, 0.4251, 0.7713, 0.255, 0.9816, 0.2096, 0.9822, 0.2093, 0.9736, 0.2515, 0.965, 0.4664, 0.7355, 0.4635, 0.778, 0.4251, 0.7713, 0.4297, 0.7349, 0.3001, 0.9721, 0.255, 0.9816, 0.2515, 0.965, 0.2908, 0.9496, 0.462, 0.6933, 0.4664, 0.7355, 0.4297, 0.7349, 0.429, 0.6979, 0.3424, 0.9538, 0.3001, 0.9721, 0.2908, 0.9496, 0.3259, 0.9282, 0.4504, 0.6525, 0.462, 0.6933, 0.429, 0.6979, 0.4231, 0.6608, 0.3799, 0.9279, 0.3424, 0.9538, 0.3259, 0.9282, 0.356, 0.9022, 0.432, 0.6141, 0.4504, 0.6525, 0.4231, 0.6608, 0.4116, 0.624, 0.4113, 0.8959, 0.3799, 0.9279, 0.356, 0.9022, 0.381, 0.8728, 0.2908, 0.9496, 0.2515, 0.965, 0.2457, 0.9503, 0.2795, 0.9305, 0.429, 0.6979, 0.4297, 0.7349, 0.3976, 0.7322, 0.3996, 0.6991, 0.3259, 0.9282, 0.2908, 0.9496, 0.2795, 0.9305, 0.3086, 0.9073, 0.4231, 0.6608, 0.429, 0.6979, 0.3996, 0.6991, 0.3977, 0.6651, 0.356, 0.9022, 0.3259, 0.9282, 0.3086, 0.9073, 0.3332, 0.8816, 0.4116, 0.624, 0.4231, 0.6608, 0.3977, 0.6651, 0.3915, 0.6303, 0.381, 0.8728, 0.356, 0.9022, 0.3332, 0.8816, 0.3536, 0.8541, 0.3943, 0.5883, 0.4116, 0.624, 0.3915, 0.6303, 0.3807, 0.5946, 0.4007, 0.8407, 0.381, 0.8728, 0.3536, 0.8541, 0.37, 0.8253, 0.3716, 0.5544, 0.3943, 0.5883, 0.3807, 0.5946, 0.3648, 0.5585, 0.4154, 0.8067, 0.4007, 0.8407, 0.37, 0.8253, 0.3827, 0.7953, 0.2093, 0.9736, 0.166, 0.976, 0.2074, 0.9656, 0.3441, 0.522, 0.3716, 0.5544, 0.3648, 0.5585, 0.4251, 0.7713, 0.4154, 0.8067, 0.3827, 0.7953, 0.3919, 0.7642, 0.2515, 0.965, 0.2093, 0.9736, 0.2074, 0.9656, 0.2457, 0.9503, 0.4297, 0.7349, 0.4251, 0.7713, 0.3919, 0.7642, 0.3976, 0.7322, 0.37, 0.8253, 0.3536, 0.8541, 0.3284, 0.8387, 0.3423, 0.8121, 0.3648, 0.5585, 0.3807, 0.5946, 0.3669, 0.5985, 0.3575, 0.5614, 0.3827, 0.7953, 0.37, 0.8253, 0.3423, 0.8121, 0.3537, 0.7849, 0.2074, 0.9656, 0.166, 0.976, 0.2043, 0.9582, 0.3441, 0.522, 0.3648, 0.5585, 0.3575, 0.5614, 0.3919, 0.7642, 0.3827, 0.7953, 0.3537, 0.7849, 0.3625, 0.7569, 0.2457, 0.9503, 0.2074, 0.9656, 0.2043, 0.9582, 0.238, 0.9375, 0.3976, 0.7322, 0.3919, 0.7642, 0.3625, 0.7569, 0.3689, 0.728, 0.2795, 0.9305, 0.2457, 0.9503, 0.238, 0.9375, 0.2668, 0.9145, 0.3996, 0.6991, 0.3976, 0.7322, 0.3689, 0.728, 0.3728, 0.698, 0.3086, 0.9073, 0.2795, 0.9305, 0.2668, 0.9145, 0.2911, 0.89, 0.3977, 0.6651, 0.3996, 0.6991, 0.3728, 0.698, 0.3741, 0.6666, 0.3332, 0.8816, 0.3086, 0.9073, 0.2911, 0.89, 0.3114, 0.8647, 0.3915, 0.6303, 0.3977, 0.6651, 0.3741, 0.6666, 0.3722, 0.6335, 0.3536, 0.8541, 0.3332, 0.8816, 0.3114, 0.8647, 0.3284, 0.8387, 0.3807, 0.5946, 0.3915, 0.6303, 0.3722, 0.6335, 0.3669, 0.5985, 0.3728, 0.698, 0.3689, 0.728, 0.3428, 0.7228, 0.3482, 0.695, 0.2911, 0.89, 0.2668, 0.9145, 0.2531, 0.9011, 0.2733, 0.8757, 0.3741, 0.6666, 0.3728, 0.698, 0.3482, 0.695, 0.3519, 0.6656, 0.3114, 0.8647, 0.2911, 0.89, 0.2733, 0.8757, 0.2903, 0.8506, 0.3722, 0.6335, 0.3741, 0.6666, 0.3519, 0.6656, 0.3537, 0.6342, 0.3284, 0.8387, 0.3114, 0.8647, 0.2903, 0.8506, 0.3046, 0.8255, 0.3669, 0.5985, 0.3722, 0.6335, 0.3537, 0.6342, 0.3532, 0.6001, 0.3423, 0.8121, 0.3284, 0.8387, 0.3046, 0.8255, 0.3168, 0.8005, 0.3575, 0.5614, 0.3669, 0.5985, 0.3532, 0.6001, 0.35, 0.5629, 0.3537, 0.7849, 0.3423, 0.8121, 0.3168, 0.8005, 0.3271, 0.7752, 0.2043, 0.9582, 0.166, 0.976, 0.2, 0.9517, 0.3441, 0.522, 0.3575, 0.5614, 0.35, 0.5629, 0.3625, 0.7569, 0.3537, 0.7849, 0.3271, 0.7752, 0.3357, 0.7494, 0.238, 0.9375, 0.2043, 0.9582, 0.2, 0.9517, 0.229, 0.9265, 0.3689, 0.728, 0.3625, 0.7569, 0.3357, 0.7494, 0.3428, 0.7228, 0.2668, 0.9145, 0.238, 0.9375, 0.229, 0.9265, 0.2531, 0.9011, 0.35, 0.5629, 0.3532, 0.6001, 0.3398, 0.5997, 0.3425, 0.563, 0.3271, 0.7752, 0.3168, 0.8005, 0.2927, 0.7901, 0.3023, 0.7661, 0.2, 0.9517, 0.166, 0.976, 0.1947, 0.9461, 0.3441, 0.522, 0.35, 0.5629, 0.3425, 0.563, 0.3357, 0.7494, 0.3271, 0.7752, 0.3023, 0.7661, 0.3108, 0.7417, 0.229, 0.9265, 0.2, 0.9517, 0.1947, 0.9461, 0.2188, 0.9174, 0.3428, 0.7228, 0.3357, 0.7494, 0.3108, 0.7417, 0.3184, 0.7166, 0.2531, 0.9011, 0.229, 0.9265, 0.2188, 0.9174, 0.2387, 0.8899, 0.3482, 0.695, 0.3428, 0.7228, 0.3184, 0.7166, 0.3251, 0.6904, 0.2733, 0.8757, 0.2531, 0.9011, 0.2387, 0.8899, 0.2553, 0.8638, 0.3519, 0.6656, 0.3482, 0.695, 0.3251, 0.6904, 0.331, 0.6627, 0.2903, 0.8506, 0.2733, 0.8757, 0.2553, 0.8638, 0.2696, 0.8387, 0.3537, 0.6342, 0.3519, 0.6656, 0.331, 0.6627, 0.3359, 0.6327, 0.3046, 0.8255, 0.2903, 0.8506, 0.2696, 0.8387, 0.2819, 0.8142, 0.3532, 0.6001, 0.3537, 0.6342, 0.3359, 0.6327, 0.3398, 0.5997, 0.3168, 0.8005, 0.3046, 0.8255, 0.2819, 0.8142, 0.2927, 0.7901, 0.2553, 0.8638, 0.2387, 0.8899, 0.2235, 0.8809, 0.2371, 0.8539, 0.331, 0.6627, 0.3251, 0.6904, 0.3032, 0.6846, 0.3111, 0.6579, 0.2696, 0.8387, 0.2553, 0.8638, 0.2371, 0.8539, 0.249, 0.8285, 0.3359, 0.6327, 0.331, 0.6627, 0.3111, 0.6579, 0.3189, 0.6292, 0.2819, 0.8142, 0.2696, 0.8387, 0.249, 0.8285, 0.2597, 0.8043, 0.3398, 0.5997, 0.3359, 0.6327, 0.3189, 0.6292, 0.3269, 0.5975, 0.2927, 0.7901, 0.2819, 0.8142, 0.2597, 0.8043, 0.2694, 0.7807, 0.3425, 0.563, 0.3398, 0.5997, 0.3269, 0.5975, 0.3352, 0.562, 0.3023, 0.7661, 0.2927, 0.7901, 0.2694, 0.7807, 0.2785, 0.7573, 0.1947, 0.9461, 0.166, 0.976, 0.1887, 0.9416, 0.3441, 0.522, 0.3425, 0.563, 0.3352, 0.562, 0.3108, 0.7417, 0.3023, 0.7661, 0.2785, 0.7573, 0.287, 0.7337, 0.2188, 0.9174, 0.1947, 0.9461, 0.1887, 0.9416, 0.2077, 0.9099, 0.3184, 0.7166, 0.3108, 0.7417, 0.287, 0.7337, 0.2952, 0.7097, 0.2387, 0.8899, 0.2188, 0.9174, 0.2077, 0.9099, 0.2235, 0.8809, 0.3251, 0.6904, 0.3184, 0.7166, 0.2952, 0.7097, 0.3032, 0.6846, 0.2785, 0.7573, 0.2694, 0.7807, 0.2464, 0.7718, 0.2552, 0.7486, 0.1887, 0.9416, 0.166, 0.976, 0.1821, 0.9382, 0.3441, 0.522, 0.3352, 0.562, 0.3281, 0.5597, 0.287, 0.7337, 0.2785, 0.7573, 0.2552, 0.7486, 0.2639, 0.7254, 0.2077, 0.9099, 0.1887, 0.9416, 0.1821, 0.9382, 0.1958, 0.9042, 0.2952, 0.7097, 0.287, 0.7337, 0.2639, 0.7254, 0.2728, 0.7018, 0.2235, 0.8809, 0.2077, 0.9099, 0.1958, 0.9042, 0.2078, 0.8737, 0.3032, 0.6846, 0.2952, 0.7097, 0.2728, 0.7018, 0.2821, 0.6774, 0.2371, 0.8539, 0.2235, 0.8809, 0.2078, 0.8737, 0.2184, 0.8458, 0.3111, 0.6579, 0.3032, 0.6846, 0.2821, 0.6774, 0.2919, 0.6516, 0.249, 0.8285, 0.2371, 0.8539, 0.2184, 0.8458, 0.2283, 0.82, 0.3189, 0.6292, 0.3111, 0.6579, 0.2919, 0.6516, 0.3026, 0.6238, 0.2597, 0.8043, 0.249, 0.8285, 0.2283, 0.82, 0.2375, 0.7955, 0.3269, 0.5975, 0.3189, 0.6292, 0.3026, 0.6238, 0.3144, 0.5935, 0.2694, 0.7807, 0.2597, 0.8043, 0.2375, 0.7955, 0.2464, 0.7718, 0.3352, 0.562, 0.3269, 0.5975, 0.3144, 0.5935, 0.3281, 0.5597, 0.2919, 0.6516, 0.2821, 0.6774, 0.2614, 0.6688, 0.2733, 0.6435, 0.2283, 0.82, 0.2184, 0.8458, 0.1992, 0.8394, 0.2071, 0.8127, 0.3026, 0.6238, 0.2919, 0.6516, 0.2733, 0.6435, 0.2869, 0.6167, 0.2375, 0.7955, 0.2283, 0.82, 0.2071, 0.8127, 0.2151, 0.7876, 0.3144, 0.5935, 0.3026, 0.6238, 0.2869, 0.6167, 0.3026, 0.5878, 0.2464, 0.7718, 0.2375, 0.7955, 0.2151, 0.7876, 0.2233, 0.7635, 0.3281, 0.5597, 0.3144, 0.5935, 0.3026, 0.5878, 0.3215, 0.5563, 0.2552, 0.7486, 0.2464, 0.7718, 0.2233, 0.7635, 0.2319, 0.7399, 0.1821, 0.9382, 0.166, 0.976, 0.175, 0.9359, 0.3441, 0.522, 0.3281, 0.5597, 0.3215, 0.5563, 0.2639, 0.7254, 0.2552, 0.7486, 0.2319, 0.7399, 0.241, 0.7166, 0.1958, 0.9042, 0.1821, 0.9382, 0.175, 0.9359, 0.1833, 0.9002, 0.2728, 0.7018, 0.2639, 0.7254, 0.241, 0.7166, 0.2508, 0.693, 0.2078, 0.8737, 0.1958, 0.9042, 0.1833, 0.9002, 0.1913, 0.8683, 0.2821, 0.6774, 0.2728, 0.7018, 0.2508, 0.693, 0.2614, 0.6688, 0.2184, 0.8458, 0.2078, 0.8737, 0.1913, 0.8683, 0.1992, 0.8394, 0.3441, 0.522, 0.3215, 0.5563, 0.3156, 0.5518, 0.241, 0.7166, 0.2319, 0.7399, 0.2081, 0.7311, 0.2177, 0.7071, 0.1833, 0.9002, 0.175, 0.9359, 0.1676, 0.9348, 0.1703, 0.8979, 0.2508, 0.693, 0.241, 0.7166, 0.2177, 0.7071, 0.2286, 0.683, 0.1913, 0.8683, 0.1833, 0.9002, 0.1703, 0.8979, 0.1742, 0.8648, 0.2614, 0.6688, 0.2508, 0.693, 0.2286, 0.683, 0.2409, 0.6587, 0.1992, 0.8394, 0.1913, 0.8683, 0.1742, 0.8648, 0.1792, 0.8347, 0.2733, 0.6435, 0.2614, 0.6688, 0.2409, 0.6587, 0.2551, 0.6336, 0.2071, 0.8127, 0.1992, 0.8394, 0.1792, 0.8347, 0.1851, 0.8068, 0.2869, 0.6167, 0.2733, 0.6435, 0.2551, 0.6336, 0.2718, 0.6076, 0.2151, 0.7876, 0.2071, 0.8127, 0.1851, 0.8068, 0.1919, 0.7806, 0.3026, 0.5878, 0.2869, 0.6167, 0.2718, 0.6076, 0.2916, 0.5804, 0.2233, 0.7635, 0.2151, 0.7876, 0.1919, 0.7806, 0.1995, 0.7555, 0.3215, 0.5563, 0.3026, 0.5878, 0.2916, 0.5804, 0.3156, 0.5518, 0.2319, 0.7399, 0.2233, 0.7635, 0.1995, 0.7555, 0.2081, 0.7311, 0.175, 0.9359, 0.166, 0.976, 0.1676, 0.9348, 0.2718, 0.6076, 0.2551, 0.6336, 0.2373, 0.6217, 0.2574, 0.5965, 0.1919, 0.7806, 0.1851, 0.8068, 0.162, 0.8023, 0.1675, 0.7744, 0.2916, 0.5804, 0.2718, 0.6076, 0.2574, 0.5965, 0.2815, 0.5712, 0.1995, 0.7555, 0.1919, 0.7806, 0.1675, 0.7744, 0.1746, 0.7477, 0.3156, 0.5518, 0.2916, 0.5804, 0.2815, 0.5712, 0.3104, 0.5462, 0.2081, 0.7311, 0.1995, 0.7555, 0.1746, 0.7477, 0.1833, 0.7219, 0.1676, 0.9348, 0.166, 0.976, 0.16, 0.935, 0.3441, 0.522, 0.3156, 0.5518, 0.3104, 0.5462, 0.2177, 0.7071, 0.2081, 0.7311, 0.1833, 0.7219, 0.1937, 0.6967, 0.1703, 0.8979, 0.1676, 0.9348, 0.16, 0.935, 0.1569, 0.8975, 0.2286, 0.683, 0.2177, 0.7071, 0.1937, 0.6967, 0.2059, 0.6717, 0.1742, 0.8648, 0.1703, 0.8979, 0.1569, 0.8975, 0.1564, 0.8633, 0.2409, 0.6587, 0.2286, 0.683, 0.2059, 0.6717, 0.2203, 0.6467, 0.1792, 0.8347, 0.1742, 0.8648, 0.1564, 0.8633, 0.1582, 0.8317, 0.2551, 0.6336, 0.2409, 0.6587, 0.2203, 0.6467, 0.2373, 0.6217, 0.1851, 0.8068, 0.1792, 0.8347, 0.1582, 0.8317, 0.162, 0.8023, 0.1569, 0.8975, 0.16, 0.935, 0.1525, 0.9365, 0.1431, 0.8991, 0.2059, 0.6717, 0.1937, 0.6967, 0.1682, 0.685, 0.1823, 0.6585, 0.1564, 0.8633, 0.1569, 0.8975, 0.1431, 0.8991, 0.1378, 0.864, 0.2203, 0.6467, 0.2059, 0.6717, 0.1823, 0.6585, 0.1992, 0.6326, 0.1582, 0.8317, 0.1564, 0.8633, 0.1378, 0.864, 0.136, 0.8307, 0.2373, 0.6217, 0.2203, 0.6467, 0.1992, 0.6326, 0.2196, 0.6074, 0.162, 0.8023, 0.1582, 0.8317, 0.136, 0.8307, 0.1373, 0.7992, 0.2574, 0.5965, 0.2373, 0.6217, 0.2196, 0.6074, 0.2438, 0.5831, 0.1675, 0.7744, 0.162, 0.8023, 0.1373, 0.7992, 0.1413, 0.7691, 0.2815, 0.5712, 0.2574, 0.5965, 0.2438, 0.5831, 0.2725, 0.5603, 0.1746, 0.7477, 0.1675, 0.7744, 0.1413, 0.7691, 0.1478, 0.7401, 0.3104, 0.5462, 0.2815, 0.5712, 0.2725, 0.5603, 0.3061, 0.5397, 0.1833, 0.7219, 0.1746, 0.7477, 0.1478, 0.7401, 0.1567, 0.7122, 0.16, 0.935, 0.166, 0.976, 0.1525, 0.9365, 0.3441, 0.522, 0.3104, 0.5462, 0.3061, 0.5397, 0.1937, 0.6967, 0.1833, 0.7219, 0.1567, 0.7122, 0.1682, 0.685, 0.1413, 0.7691, 0.1373, 0.7992, 0.1104, 0.798, 0.1125, 0.7648, 0.2725, 0.5603, 0.2438, 0.5831, 0.2313, 0.5671, 0.2649, 0.5475, 0.1478, 0.7401, 0.1413, 0.7691, 0.1125, 0.7648, 0.1183, 0.7327, 0.3061, 0.5397, 0.2725, 0.5603, 0.2649, 0.5475, 0.3029, 0.5324, 0.1567, 0.7122, 0.1478, 0.7401, 0.1183, 0.7327, 0.1277, 0.7016, 0.1525, 0.9365, 0.166, 0.976, 0.1452, 0.9393, 0.3441, 0.522, 0.3061, 0.5397, 0.3029, 0.5324, 0.1682, 0.685, 0.1567, 0.7122, 0.1277, 0.7016, 0.1406, 0.6717, 0.1431, 0.8991, 0.1525, 0.9365, 0.1452, 0.9393, 0.1292, 0.903, 0.1823, 0.6585, 0.1682, 0.685, 0.1406, 0.6717, 0.1573, 0.6431, 0.1378, 0.864, 0.1431, 0.8991, 0.1292, 0.903, 0.1184, 0.8672, 0.1992, 0.6326, 0.1823, 0.6585, 0.1573, 0.6431, 0.1774, 0.6155, 0.136, 0.8307, 0.1378, 0.864, 0.1184, 0.8672, 0.1123, 0.8321, 0.2196, 0.6074, 0.1992, 0.6326, 0.1774, 0.6155, 0.2022, 0.5901, 0.1373, 0.7992, 0.136, 0.8307, 0.1123, 0.8321, 0.1104, 0.798, 0.2438, 0.5831, 0.2196, 0.6074, 0.2022, 0.5901, 0.2313, 0.5671, 0.1573, 0.6431, 0.1406, 0.6717, 0.1099, 0.656, 0.13, 0.6241, 0.1184, 0.8672, 0.1292, 0.903, 0.1155, 0.9093, 0.09825, 0.8734, 0.1774, 0.6155, 0.1573, 0.6431, 0.13, 0.6241, 0.155, 0.5948, 0.1123, 0.8321, 0.1184, 0.8672, 0.09825, 0.8734, 0.08673, 0.8365, 0.2022, 0.5901, 0.1774, 0.6155, 0.155, 0.5948, 0.1852, 0.5692, 0.1104, 0.798, 0.1123, 0.8321, 0.08673, 0.8365, 0.08083, 0.7992, 0.2313, 0.5671, 0.2022, 0.5901, 0.1852, 0.5692, 0.2201, 0.5482, 0.1125, 0.7648, 0.1104, 0.798, 0.08083, 0.7992, 0.08033, 0.762, 0.2649, 0.5475, 0.2313, 0.5671, 0.2201, 0.5482, 0.2592, 0.5329, 0.1183, 0.7327, 0.1125, 0.7648, 0.08033, 0.762, 0.08506, 0.7254, 0.3029, 0.5324, 0.2649, 0.5475, 0.2592, 0.5329, 0.3011, 0.5244, 0.1277, 0.7016, 0.1183, 0.7327, 0.08506, 0.7254, 0.09493, 0.6899, 0.1452, 0.9393, 0.166, 0.976, 0.1384, 0.9435, 0.3441, 0.522, 0.3029, 0.5324, 0.3011, 0.5244, 0.1406, 0.6717, 0.1277, 0.7016, 0.09493, 0.6899, 0.1099, 0.656, 0.1292, 0.903, 0.1452, 0.9393, 0.1384, 0.9435, 0.1155, 0.9093, 0.2592, 0.5329, 0.2201, 0.5482, 0.211, 0.5258, 0.2558, 0.5165, 0.08506, 0.7254, 0.08033, 0.762, 0.04342, 0.7612, 0.04648, 0.7185, 0.3011, 0.5244, 0.2592, 0.5329, 0.2558, 0.5165, 0.3008, 0.5159, 0.09493, 0.6899, 0.08506, 0.7254, 0.04648, 0.7185, 0.05693, 0.6767, 0.1384, 0.9435, 0.166, 0.976, 0.1322, 0.9491, 0.3441, 0.522, 0.3011, 0.5244, 0.3008, 0.5159, 0.1099, 0.656, 0.09493, 0.6899, 0.05693, 0.6767, 0.07473, 0.6369, 0.1155, 0.9093, 0.1384, 0.9435, 0.1322, 0.9491, 0.1023, 0.9184, 0.13, 0.6241, 0.1099, 0.656, 0.07473, 0.6369, 0.09966, 0.6004, 0.09825, 0.8734, 0.1155, 0.9093, 0.1023, 0.9184, 0.07765, 0.8833, 0.155, 0.5948, 0.13, 0.6241, 0.09966, 0.6004, 0.1316, 0.5693, 0.08673, 0.8365, 0.09825, 0.8734, 0.07765, 0.8833, 0.05924, 0.8448, 0.1852, 0.5692, 0.155, 0.5948, 0.1316, 0.5693, 0.1689, 0.5438, 0.08083, 0.7992, 0.08673, 0.8365, 0.05924, 0.8448, 0.04772, 0.8037, 0.2201, 0.5482, 0.1852, 0.5692, 0.1689, 0.5438, 0.211, 0.5258, 0.08033, 0.762, 0.08083, 0.7992, 0.04772, 0.8037, 0.04342, 0.7612, 0.07765, 0.8833, 0.1023, 0.9184, 0.0903, 0.9304, 0.05708, 0.8978, 0.1316, 0.5693, 0.09966, 0.6004, 0.06582, 0.5704, 0.1071, 0.5364, 0.05924, 0.8448, 0.07765, 0.8833, 0.05708, 0.8978, 0.02974, 0.8582, 0.1689, 0.5438, 0.1316, 0.5693, 0.1071, 0.5364, 0.1542, 0.5123, 0.04772, 0.8037, 0.05924, 0.8448, 0.02974, 0.8582, 0.01025, 0.8129, 0.211, 0.5258, 0.1689, 0.5438, 0.1542, 0.5123, 0.2049, 0.4994, 0.04342, 0.7612, 0.04772, 0.8037, 0.01025, 0.8129, 0.0001012, 0.7636, 0.2558, 0.5165, 0.211, 0.5258, 0.2049, 0.4994, 0.2554, 0.4984, 0.04648, 0.7185, 0.04342, 0.7612, 0.0001012, 0.7636, 0.000298, 0.7123, 0.3008, 0.5159, 0.2558, 0.5165, 0.2554, 0.4984, 0.3021, 0.5072, 0.05693, 0.6767, 0.04648, 0.7185, 0.000298, 0.7123, 0.01137, 0.6613, 0.1322, 0.9491, 0.166, 0.976, 0.1272, 0.9559, 0.3441, 0.522, 0.3008, 0.5159, 0.3021, 0.5072, 0.07473, 0.6369, 0.05693, 0.6767, 0.01137, 0.6613, 0.03339, 0.6131, 0.1023, 0.9184, 0.1322, 0.9491, 0.1272, 0.9559, 0.0903, 0.9304, 0.09966, 0.6004, 0.07473, 0.6369, 0.03339, 0.6131, 0.06582, 0.5704, 0.01938, 0.3475, 0.003996, 0.2965, 0.04831, 0.2867, 0.06284, 0.3283, 0.3493, 0.476, 0.3072, 0.4906, 0.3047, 0.4739, 0.3468, 0.4679, 0.0449, 0.3934, 0.01938, 0.3475, 0.06284, 0.3283, 0.08413, 0.3661, 0.09416, 0.06519, 0.1322, 0.03996, 0.1005, 0.0717, 0.388, 0.4568, 0.3493, 0.476, 0.3468, 0.4679, 0.07884, 0.4323, 0.0449, 0.3934, 0.08413, 0.3661, 0.1113, 0.3993, 0.0583, 0.09816, 0.09416, 0.06519, 0.1005, 0.0717, 0.0734, 0.1089, 0.1193, 0.4631, 0.07884, 0.4323, 0.1113, 0.3993, 0.1435, 0.4271, 0.02848, 0.1403, 0.0583, 0.09816, 0.0734, 0.1089, 0.05379, 0.1513, 0.1647, 0.4852, 0.1193, 0.4631, 0.1435, 0.4271, 0.1799, 0.4496, 0.008396, 0.1896, 0.02848, 0.1403, 0.05379, 0.1513, 0.04308, 0.1965, 0.2131, 0.4968, 0.1647, 0.4852, 0.1799, 0.4496, 0.2199, 0.4649, 0.0001012, 0.2429, 0.008396, 0.1896, 0.04308, 0.1965, 0.04144, 0.2423, 0.2614, 0.4981, 0.2131, 0.4968, 0.2199, 0.4649, 0.2619, 0.473, 0.003996, 0.2965, 0.0001012, 0.2429, 0.04144, 0.2423, 0.04831, 0.2867, 0.3072, 0.4906, 0.2614, 0.4981, 0.2619, 0.473, 0.3047, 0.4739, 0.1799, 0.4496, 0.1435, 0.4271, 0.1661, 0.3984, 0.1963, 0.4202, 0.04308, 0.1965, 0.05379, 0.1513, 0.07766, 0.1574, 0.07372, 0.1986, 0.2199, 0.4649, 0.1799, 0.4496, 0.1963, 0.4202, 0.2297, 0.4378, 0.04144, 0.2423, 0.04308, 0.1965, 0.07372, 0.1986, 0.07646, 0.2385, 0.2619, 0.473, 0.2199, 0.4649, 0.2297, 0.4378, 0.2662, 0.4506, 0.04831, 0.2867, 0.04144, 0.2423, 0.07646, 0.2385, 0.08509, 0.2762, 0.3047, 0.4739, 0.2619, 0.473, 0.2662, 0.4506, 0.3052, 0.458, 0.06284, 0.3283, 0.04831, 0.2867, 0.08509, 0.2762, 0.09887, 0.3114, 0.3468, 0.4679, 0.3047, 0.4739, 0.3052, 0.458, 0.3459, 0.4598, 0.08413, 0.3661, 0.06284, 0.3283, 0.09887, 0.3114, 0.1172, 0.3436, 0.1005, 0.0717, 0.1322, 0.03996, 0.1076, 0.07666, 0.388, 0.4568, 0.3468, 0.4679, 0.3459, 0.4598, 0.1113, 0.3993, 0.08413, 0.3661, 0.1172, 0.3436, 0.1398, 0.3727, 0.0734, 0.1089, 0.1005, 0.0717, 0.1076, 0.07666, 0.08895, 0.1162, 0.1435, 0.4271, 0.1113, 0.3993, 0.1398, 0.3727, 0.1661, 0.3984, 0.05379, 0.1513, 0.0734, 0.1089, 0.08895, 0.1162, 0.07766, 0.1574, 0.3459, 0.4598, 0.3052, 0.458, 0.3082, 0.4433, 0.3466, 0.4519, 0.1172, 0.3436, 0.09887, 0.3114, 0.1297, 0.2961, 0.1461, 0.3244, 0.1076, 0.07666, 0.1322, 0.03996, 0.1153, 0.08008, 0.388, 0.4568, 0.3459, 0.4598, 0.3466, 0.4519, 0.1398, 0.3727, 0.1172, 0.3436, 0.1461, 0.3244, 0.1654, 0.3505, 0.08895, 0.1162, 0.1076, 0.07666, 0.1153, 0.08008, 0.1044, 0.1204, 0.1661, 0.3984, 0.1398, 0.3727, 0.1654, 0.3505, 0.1876, 0.3744, 0.07766, 0.1574, 0.08895, 0.1162, 0.1044, 0.1204, 0.09989, 0.1598, 0.1963, 0.4202, 0.1661, 0.3984, 0.1876, 0.3744, 0.2131, 0.3958, 0.07372, 0.1986, 0.07766, 0.1574, 0.09989, 0.1598, 0.101, 0.1973, 0.2297, 0.4378, 0.1963, 0.4202, 0.2131, 0.3958, 0.2415, 0.4147, 0.07646, 0.2385, 0.07372, 0.1986, 0.101, 0.1973, 0.1068, 0.2326, 0.2662, 0.4506, 0.2297, 0.4378, 0.2415, 0.4147, 0.2731, 0.4307, 0.08509, 0.2762, 0.07646, 0.2385, 0.1068, 0.2326, 0.1166, 0.2655, 0.3052, 0.458, 0.2662, 0.4506, 0.2731, 0.4307, 0.3082, 0.4433, 0.09887, 0.3114, 0.08509, 0.2762, 0.1166, 0.2655, 0.1297, 0.2961, 0.2415, 0.4147, 0.2131, 0.3958, 0.2301, 0.375, 0.2545, 0.3949, 0.1068, 0.2326, 0.101, 0.1973, 0.1255, 0.1936, 0.1336, 0.2253, 0.2731, 0.4307, 0.2415, 0.4147, 0.2545, 0.3949, 0.2821, 0.4133, 0.1166, 0.2655, 0.1068, 0.2326, 0.1336, 0.2253, 0.1443, 0.2546, 0.3082, 0.4433, 0.2731, 0.4307, 0.2821, 0.4133, 0.3133, 0.4299, 0.1297, 0.2961, 0.1166, 0.2655, 0.1443, 0.2546, 0.1569, 0.2819, 0.3466, 0.4519, 0.3082, 0.4433, 0.3133, 0.4299, 0.3486, 0.4444, 0.1461, 0.3244, 0.1297, 0.2961, 0.1569, 0.2819, 0.172, 0.3074, 0.1153, 0.08008, 0.1322, 0.03996, 0.1232, 0.08199, 0.388, 0.4568, 0.3466, 0.4519, 0.3486, 0.4444, 0.1654, 0.3505, 0.1461, 0.3244, 0.172, 0.3074, 0.189, 0.3314, 0.1044, 0.1204, 0.1153, 0.08008, 0.1232, 0.08199, 0.1194, 0.122, 0.1876, 0.3744, 0.1654, 0.3505, 0.189, 0.3314, 0.2082, 0.354, 0.09989, 0.1598, 0.1044, 0.1204, 0.1194, 0.122, 0.1205, 0.1593, 0.2131, 0.3958, 0.1876, 0.3744, 0.2082, 0.354, 0.2301, 0.375, 0.101, 0.1973, 0.09989, 0.1598, 0.1205, 0.1593, 0.1255, 0.1936, 0.1232, 0.08199, 0.1322, 0.03996, 0.1312, 0.08249, 0.388, 0.4568, 0.3486, 0.4444, 0.3519, 0.4375, 0.189, 0.3314, 0.172, 0.3074, 0.1958, 0.292, 0.2112, 0.3145, 0.1194, 0.122, 0.1232, 0.08199, 0.1312, 0.08249, 0.1338, 0.1214, 0.2082, 0.354, 0.189, 0.3314, 0.2112, 0.3145, 0.2283, 0.3361, 0.1205, 0.1593, 0.1194, 0.122, 0.1338, 0.1214, 0.1397, 0.1564, 0.2301, 0.375, 0.2082, 0.354, 0.2283, 0.3361, 0.2473, 0.3572, 0.1255, 0.1936, 0.1205, 0.1593, 0.1397, 0.1564, 0.1478, 0.1881, 0.2545, 0.3949, 0.2301, 0.375, 0.2473, 0.3572, 0.2686, 0.3778, 0.1336, 0.2253, 0.1255, 0.1936, 0.1478, 0.1881, 0.1577, 0.217, 0.2821, 0.4133, 0.2545, 0.3949, 0.2686, 0.3778, 0.2926, 0.3981, 0.1443, 0.2546, 0.1336, 0.2253, 0.1577, 0.217, 0.169, 0.2436, 0.3133, 0.4299, 0.2821, 0.4133, 0.2926, 0.3981, 0.3202, 0.418, 0.1569, 0.2819, 0.1443, 0.2546, 0.169, 0.2436, 0.1818, 0.2684, 0.3486, 0.4444, 0.3133, 0.4299, 0.3202, 0.418, 0.3519, 0.4375, 0.172, 0.3074, 0.1569, 0.2819, 0.1818, 0.2684, 0.1958, 0.292, 0.1577, 0.217, 0.1478, 0.1881, 0.1683, 0.1809, 0.1798, 0.2076, 0.2926, 0.3981, 0.2686, 0.3778, 0.2835, 0.3628, 0.3045, 0.3847, 0.169, 0.2436, 0.1577, 0.217, 0.1798, 0.2076, 0.1919, 0.2323, 0.3202, 0.418, 0.2926, 0.3981, 0.3045, 0.3847, 0.3284, 0.4075, 0.1818, 0.2684, 0.169, 0.2436, 0.1919, 0.2323, 0.2047, 0.2554, 0.3519, 0.4375, 0.3202, 0.418, 0.3284, 0.4075, 0.3562, 0.4314, 0.1958, 0.292, 0.1818, 0.2684, 0.2047, 0.2554, 0.2181, 0.2776, 0.1312, 0.08249, 0.1322, 0.03996, 0.1389, 0.08164, 0.388, 0.4568, 0.3519, 0.4375, 0.3562, 0.4314, 0.2112, 0.3145, 0.1958, 0.292, 0.2181, 0.2776, 0.2324, 0.2992, 0.1338, 0.1214, 0.1312, 0.08249, 0.1389, 0.08164, 0.1475, 0.1187, 0.2283, 0.3361, 0.2112, 0.3145, 0.2324, 0.2992, 0.2478, 0.3204, 0.1397, 0.1564, 0.1338, 0.1214, 0.1475, 0.1187, 0.1574, 0.1515, 0.2473, 0.3572, 0.2283, 0.3361, 0.2478, 0.3204, 0.2648, 0.3415, 0.1478, 0.1881, 0.1397, 0.1564, 0.1574, 0.1515, 0.1683, 0.1809, 0.2686, 0.3778, 0.2473, 0.3572, 0.2648, 0.3415, 0.2835, 0.3628, 0.2324, 0.2992, 0.2181, 0.2776, 0.2396, 0.264, 0.2531, 0.2851, 0.1475, 0.1187, 0.1389, 0.08164, 0.1462, 0.07955, 0.1603, 0.1143, 0.2478, 0.3204, 0.2324, 0.2992, 0.2531, 0.2851, 0.2673, 0.3061, 0.1574, 0.1515, 0.1475, 0.1187, 0.1603, 0.1143, 0.174, 0.1449, 0.2648, 0.3415, 0.2478, 0.3204, 0.2673, 0.3061, 0.2827, 0.3275, 0.1683, 0.1809, 0.1574, 0.1515, 0.174, 0.1449, 0.1873, 0.1723, 0.2835, 0.3628, 0.2648, 0.3415, 0.2827, 0.3275, 0.2992, 0.3498, 0.1798, 0.2076, 0.1683, 0.1809, 0.1873, 0.1723, 0.2004, 0.1973, 0.3045, 0.3847, 0.2835, 0.3628, 0.2992, 0.3498, 0.3174, 0.3732, 0.1919, 0.2323, 0.1798, 0.2076, 0.2004, 0.1973, 0.2133, 0.2206, 0.3284, 0.4075, 0.3045, 0.3847, 0.3174, 0.3732, 0.3379, 0.3984, 0.2047, 0.2554, 0.1919, 0.2323, 0.2133, 0.2206, 0.2264, 0.2426, 0.3562, 0.4314, 0.3284, 0.4075, 0.3379, 0.3984, 0.3614, 0.4261, 0.2181, 0.2776, 0.2047, 0.2554, 0.2264, 0.2426, 0.2396, 0.264, 0.1389, 0.08164, 0.1322, 0.03996, 0.1462, 0.07955, 0.388, 0.4568, 0.3562, 0.4314, 0.3614, 0.4261, 0.3174, 0.3732, 0.2992, 0.3498, 0.3157, 0.3383, 0.3314, 0.3634, 0.2133, 0.2206, 0.2004, 0.1973, 0.2199, 0.1859, 0.2338, 0.2083, 0.3379, 0.3984, 0.3174, 0.3732, 0.3314, 0.3634, 0.3485, 0.3909, 0.2264, 0.2426, 0.2133, 0.2206, 0.2338, 0.2083, 0.2474, 0.2296, 0.3614, 0.4261, 0.3379, 0.3984, 0.3485, 0.3909, 0.3674, 0.4219, 0.2396, 0.264, 0.2264, 0.2426, 0.2474, 0.2296, 0.2606, 0.2507, 0.1462, 0.07955, 0.1322, 0.03996, 0.1531, 0.07629, 0.388, 0.4568, 0.3614, 0.4261, 0.3674, 0.4219, 0.2531, 0.2851, 0.2396, 0.264, 0.2606, 0.2507, 0.2737, 0.2717, 0.1603, 0.1143, 0.1462, 0.07955, 0.1531, 0.07629, 0.1722, 0.1083, 0.2673, 0.3061, 0.2531, 0.2851, 0.2737, 0.2717, 0.2871, 0.293, 0.174, 0.1449, 0.1603, 0.1143, 0.1722, 0.1083, 0.1894, 0.1366, 0.2827, 0.3275, 0.2673, 0.3061, 0.2871, 0.293, 0.3011, 0.315, 0.1873, 0.1723, 0.174, 0.1449, 0.1894, 0.1366, 0.2052, 0.1622, 0.2992, 0.3498, 0.2827, 0.3275, 0.3011, 0.315, 0.3157, 0.3383, 0.2004, 0.1973, 0.1873, 0.1723, 0.2052, 0.1622, 0.2199, 0.1859, 0.1722, 0.1083, 0.1531, 0.07629, 0.1593, 0.07195, 0.1831, 0.1007, 0.2871, 0.293, 0.2737, 0.2717, 0.2946, 0.2588, 0.3074, 0.2808, 0.1894, 0.1366, 0.1722, 0.1083, 0.1831, 0.1007, 0.2038, 0.1267, 0.3011, 0.315, 0.2871, 0.293, 0.3074, 0.2808, 0.3203, 0.3038, 0.2052, 0.1622, 0.1894, 0.1366, 0.2038, 0.1267, 0.2221, 0.1507, 0.3157, 0.3383, 0.3011, 0.315, 0.3203, 0.3038, 0.3333, 0.3284, 0.2199, 0.1859, 0.2052, 0.1622, 0.2221, 0.1507, 0.2386, 0.1734, 0.3314, 0.3634, 0.3157, 0.3383, 0.3333, 0.3284, 0.3465, 0.3552, 0.2338, 0.2083, 0.2199, 0.1859, 0.2386, 0.1734, 0.2538, 0.1952, 0.3485, 0.3909, 0.3314, 0.3634, 0.3465, 0.3552, 0.3601, 0.3849, 0.2474, 0.2296, 0.2338, 0.2083, 0.2538, 0.1952, 0.2681, 0.2163, 0.3674, 0.4219, 0.3485, 0.3909, 0.3601, 0.3849, 0.374, 0.4186, 0.2606, 0.2507, 0.2474, 0.2296, 0.2681, 0.2163, 0.2816, 0.2374, 0.1531, 0.07629, 0.1322, 0.03996, 0.1593, 0.07195, 0.388, 0.4568, 0.3674, 0.4219, 0.374, 0.4186, 0.2737, 0.2717, 0.2606, 0.2507, 0.2816, 0.2374, 0.2946, 0.2588, 0.2538, 0.1952, 0.2386, 0.1734, 0.2568, 0.1595, 0.2735, 0.181, 0.3601, 0.3849, 0.3465, 0.3552, 0.3626, 0.3486, 0.3725, 0.3805, 0.2681, 0.2163, 0.2538, 0.1952, 0.2735, 0.181, 0.289, 0.2023, 0.374, 0.4186, 0.3601, 0.3849, 0.3725, 0.3805, 0.3811, 0.4165, 0.2816, 0.2374, 0.2681, 0.2163, 0.289, 0.2023, 0.303, 0.224, 0.1593, 0.07195, 0.1322, 0.03996, 0.1647, 0.06661, 0.388, 0.4568, 0.374, 0.4186, 0.3811, 0.4165, 0.2946, 0.2588, 0.2816, 0.2374, 0.303, 0.224, 0.3162, 0.2461, 0.1831, 0.1007, 0.1593, 0.07195, 0.1647, 0.06661, 0.1929, 0.09155, 0.3074, 0.2808, 0.2946, 0.2588, 0.3162, 0.2461, 0.3287, 0.2693, 0.2038, 0.1267, 0.1831, 0.1007, 0.1929, 0.09155, 0.2171, 0.1151, 0.3203, 0.3038, 0.3074, 0.2808, 0.3287, 0.2693, 0.3407, 0.2936, 0.2221, 0.1507, 0.2038, 0.1267, 0.2171, 0.1151, 0.2382, 0.1377, 0.3333, 0.3284, 0.3203, 0.3038, 0.3407, 0.2936, 0.352, 0.3199, 0.2386, 0.1734, 0.2221, 0.1507, 0.2382, 0.1377, 0.2568, 0.1595, 0.3465, 0.3552, 0.3333, 0.3284, 0.352, 0.3199, 0.3626, 0.3486, 0.3287, 0.2693, 0.3162, 0.2461, 0.339, 0.2334, 0.3513, 0.2582, 0.2171, 0.1151, 0.1929, 0.09155, 0.2015, 0.08093, 0.2294, 0.1017, 0.3407, 0.2936, 0.3287, 0.2693, 0.3513, 0.2582, 0.3625, 0.2844, 0.2382, 0.1377, 0.2171, 0.1151, 0.2294, 0.1017, 0.2535, 0.1227, 0.352, 0.3199, 0.3407, 0.2936, 0.3625, 0.2844, 0.3721, 0.3128, 0.2568, 0.1595, 0.2382, 0.1377, 0.2535, 0.1227, 0.2747, 0.1439, 0.3626, 0.3486, 0.352, 0.3199, 0.3721, 0.3128, 0.38, 0.3438, 0.2735, 0.181, 0.2568, 0.1595, 0.2747, 0.1439, 0.2934, 0.1654, 0.3725, 0.3805, 0.3626, 0.3486, 0.38, 0.3438, 0.3858, 0.3779, 0.289, 0.2023, 0.2735, 0.181, 0.2934, 0.1654, 0.3103, 0.1873, 0.3811, 0.4165, 0.3725, 0.3805, 0.3858, 0.3779, 0.3886, 0.4156, 0.303, 0.224, 0.289, 0.2023, 0.3103, 0.1873, 0.3254, 0.2099, 0.1647, 0.06661, 0.1322, 0.03996, 0.1692, 0.06038, 0.388, 0.4568, 0.3811, 0.4165, 0.3886, 0.4156, 0.3162, 0.2461, 0.303, 0.224, 0.3254, 0.2099, 0.339, 0.2334, 0.1929, 0.09155, 0.1647, 0.06661, 0.1692, 0.06038, 0.2015, 0.08093, 0.3858, 0.3779, 0.38, 0.3438, 0.3986, 0.341, 0.3997, 0.3772, 0.3103, 0.1873, 0.2934, 0.1654, 0.3139, 0.1479, 0.3327, 0.1709, 0.3886, 0.4156, 0.3858, 0.3779, 0.3997, 0.3772, 0.3963, 0.416, 0.3254, 0.2099, 0.3103, 0.1873, 0.3327, 0.1709, 0.3492, 0.1949, 0.1692, 0.06038, 0.1322, 0.03996, 0.1727, 0.05335, 0.388, 0.4568, 0.3886, 0.4156, 0.3963, 0.416, 0.339, 0.2334, 0.3254, 0.2099, 0.3492, 0.1949, 0.3637, 0.2204, 0.2015, 0.08093, 0.1692, 0.06038, 0.1727, 0.05335, 0.2088, 0.06881, 0.3513, 0.2582, 0.339, 0.2334, 0.3637, 0.2204, 0.376, 0.2475, 0.2294, 0.1017, 0.2015, 0.08093, 0.2088, 0.06881, 0.2404, 0.08636, 0.3625, 0.2844, 0.3513, 0.2582, 0.376, 0.2475, 0.3863, 0.2764, 0.2535, 0.1227, 0.2294, 0.1017, 0.2404, 0.08636, 0.2681, 0.1056, 0.3721, 0.3128, 0.3625, 0.2844, 0.3863, 0.2764, 0.3939, 0.3075, 0.2747, 0.1439, 0.2535, 0.1227, 0.2681, 0.1056, 0.2924, 0.1261, 0.38, 0.3438, 0.3721, 0.3128, 0.3939, 0.3075, 0.3986, 0.341, 0.2934, 0.1654, 0.2747, 0.1439, 0.2924, 0.1261, 0.3139, 0.1479, 0.3863, 0.2764, 0.376, 0.2475, 0.4033, 0.2372, 0.4126, 0.2695, 0.2681, 0.1056, 0.2404, 0.08636, 0.2499, 0.06878, 0.2818, 0.08579, 0.3939, 0.3075, 0.3863, 0.2764, 0.4126, 0.2695, 0.4178, 0.304, 0.2924, 0.1261, 0.2681, 0.1056, 0.2818, 0.08579, 0.3101, 0.1056, 0.3986, 0.341, 0.3939, 0.3075, 0.4178, 0.304, 0.4187, 0.3405, 0.3139, 0.1479, 0.2924, 0.1261, 0.3101, 0.1056, 0.3349, 0.1279, 0.3997, 0.3772, 0.3986, 0.341, 0.4187, 0.3405, 0.4143, 0.3787, 0.3327, 0.1709, 0.3139, 0.1479, 0.3349, 0.1279, 0.3566, 0.1522, 0.3963, 0.416, 0.3997, 0.3772, 0.4143, 0.3787, 0.404, 0.4178, 0.3492, 0.1949, 0.3327, 0.1709, 0.3566, 0.1522, 0.3753, 0.1785, 0.1727, 0.05335, 0.1322, 0.03996, 0.1749, 0.04567, 0.388, 0.4568, 0.3963, 0.416, 0.404, 0.4178, 0.3637, 0.2204, 0.3492, 0.1949, 0.3753, 0.1785, 0.3909, 0.2068, 0.2088, 0.06881, 0.1727, 0.05335, 0.1749, 0.04567, 0.2143, 0.0552, 0.376, 0.2475, 0.3637, 0.2204, 0.3909, 0.2068, 0.4033, 0.2372, 0.2404, 0.08636, 0.2088, 0.06881, 0.2143, 0.0552, 0.2499, 0.06878, 0.404, 0.4178, 0.4143, 0.3787, 0.4293, 0.3828, 0.4114, 0.4211, 0.3753, 0.1785, 0.3566, 0.1522, 0.3829, 0.1304, 0.4044, 0.16, 0.1749, 0.04567, 0.1322, 0.03996, 0.1757, 0.0375, 0.388, 0.4568, 0.404, 0.4178, 0.4114, 0.4211, 0.3909, 0.2068, 0.3753, 0.1785, 0.4044, 0.16, 0.4218, 0.1923, 0.2143, 0.0552, 0.1749, 0.04567, 0.1757, 0.0375, 0.2177, 0.04015, 0.4033, 0.2372, 0.3909, 0.2068, 0.4218, 0.1923, 0.4345, 0.2273, 0.2499, 0.06878, 0.2143, 0.0552, 0.2177, 0.04015, 0.2575, 0.04872, 0.4126, 0.2695, 0.4033, 0.2372, 0.4345, 0.2273, 0.4423, 0.2643, 0.2818, 0.08579, 0.2499, 0.06878, 0.2575, 0.04872, 0.2944, 0.06276, 0.4178, 0.304, 0.4126, 0.2695, 0.4423, 0.2643, 0.4443, 0.3031, 0.3101, 0.1056, 0.2818, 0.08579, 0.2944, 0.06276, 0.3276, 0.08157, 0.4187, 0.3405, 0.4178, 0.304, 0.4443, 0.3031, 0.4402, 0.3429, 0.3349, 0.1279, 0.3101, 0.1056, 0.3276, 0.08157, 0.357, 0.1045, 0.4143, 0.3787, 0.4187, 0.3405, 0.4402, 0.3429, 0.4293, 0.3828, 0.3566, 0.1522, 0.3349, 0.1279, 0.357, 0.1045, 0.3829, 0.1304, 0.2944, 0.06276, 0.2575, 0.04872, 0.2626, 0.02588, 0.3052, 0.03565, 0.4443, 0.3031, 0.4423, 0.2643, 0.4763, 0.2614, 0.4738, 0.3055, 0.3276, 0.08157, 0.2944, 0.06276, 0.3052, 0.03565, 0.345, 0.05263, 0.4402, 0.3429, 0.4443, 0.3031, 0.4738, 0.3055, 0.4632, 0.3489, 0.357, 0.1045, 0.3276, 0.08157, 0.345, 0.05263, 0.381, 0.07593, 0.4293, 0.3828, 0.4402, 0.3429, 0.4632, 0.3489, 0.4443, 0.3897, 0.3829, 0.1304, 0.357, 0.1045, 0.381, 0.07593, 0.412, 0.105, 0.4114, 0.4211, 0.4293, 0.3828, 0.4443, 0.3897, 0.4184, 0.4258, 0.4044, 0.16, 0.3829, 0.1304, 0.412, 0.105, 0.4377, 0.1386, 0.1757, 0.0375, 0.1322, 0.03996, 0.1749, 0.02907, 0.388, 0.4568, 0.4114, 0.4211, 0.4184, 0.4258, 0.4218, 0.1923, 0.4044, 0.16, 0.4377, 0.1386, 0.4578, 0.1765, 0.2177, 0.04015, 0.1757, 0.0375, 0.1749, 0.02907, 0.2186, 0.0238, 0.4345, 0.2273, 0.4218, 0.1923, 0.4578, 0.1765, 0.4709, 0.218, 0.2575, 0.04872, 0.2177, 0.04015, 0.2186, 0.0238, 0.2626, 0.02588, 0.4423, 0.2643, 0.4345, 0.2273, 0.4709, 0.218, 0.4763, 0.2614, 0.4377, 0.1386, 0.412, 0.105, 0.4444, 0.07428, 0.4768, 0.1129, 0.1749, 0.02907, 0.1322, 0.03996, 0.1725, 0.02065, 0.388, 0.4568, 0.4184, 0.4258, 0.4246, 0.4321, 0.4578, 0.1765, 0.4377, 0.1386, 0.4768, 0.1129, 0.5013, 0.1586, 0.2186, 0.0238, 0.1749, 0.02907, 0.1725, 0.02065, 0.2165, 0.006421, 0.4709, 0.218, 0.4578, 0.1765, 0.5013, 0.1586, 0.5156, 0.2099, 0.2626, 0.02588, 0.2186, 0.0238, 0.2165, 0.006421, 0.2641, 0.0001012, 0.4763, 0.2614, 0.4709, 0.218, 0.5156, 0.2099, 0.5156, 0.2623, 0.3052, 0.03565, 0.2626, 0.02588, 0.2641, 0.0001012, 0.3135, 0.003569, 0.4738, 0.3055, 0.4763, 0.2614, 0.5156, 0.2623, 0.5068, 0.3125, 0.345, 0.05263, 0.3052, 0.03565, 0.3135, 0.003569, 0.3618, 0.01752, 0.4632, 0.3489, 0.4738, 0.3055, 0.5068, 0.3125, 0.4874, 0.3595, 0.381, 0.07593, 0.345, 0.05263, 0.3618, 0.01752, 0.4064, 0.04162, 0.4443, 0.3897, 0.4632, 0.3489, 0.4874, 0.3595, 0.4589, 0.4, 0.412, 0.105, 0.381, 0.07593, 0.4064, 0.04162, 0.4444, 0.07428, 0.4184, 0.4258, 0.4443, 0.3897, 0.4589, 0.4, 0.4246, 0.4321])
me_sphere_002.materials.append(mat_material_001)
me_sphere_002.use_remesh_preserve_volume = False
me_sphere_002.use_remesh_preserve_attributes = False
me_sphere_002.use_mirror_vertex_groups = False
me_sphere_002.update()
arm_armature = bpy.data.armatures.new('Armature')  # bones are not reproduced

# ---- objects
ob_lamp = bpy.data.objects.new('Lamp', light_lamp)
ob_camera = bpy.data.objects.new('Camera', cam_camera)
ob_lamp_001 = bpy.data.objects.new('Lamp.001', light_lamp_001)
ob_armature = bpy.data.objects.new('Armature', arm_armature)
ob_cube_002 = bpy.data.objects.new('Cube.002', me_cube_004)
ob_sun = bpy.data.objects.new('Sun', light_sun)
ob_camera_001 = bpy.data.objects.new('Camera.001', cam_camera_001)
ob_cylinder_011 = bpy.data.objects.new('Cylinder.011', me_cylinder_017)
ob_cylinder_010 = bpy.data.objects.new('Cylinder.010', me_cylinder_016)
ob_cylinder_009 = bpy.data.objects.new('Cylinder.009', me_cylinder_015)
ob_cylinder_008 = bpy.data.objects.new('Cylinder.008', me_cylinder_014)
ob_cylinder_007 = bpy.data.objects.new('Cylinder.007', me_cylinder_013)
ob_cylinder_006 = bpy.data.objects.new('Cylinder.006', me_cylinder_012)
ob_lamp_002 = bpy.data.objects.new('Lamp.002', light_lamp_002)
ob_sphere_002 = bpy.data.objects.new('Sphere.002', me_sphere_002)

# ---- transforms, parenting, visibility, modifiers, constraints
ob_lamp.location = (4.076, 1.005, 5.904)
ob_lamp.rotation_euler = (0.6503, 0.05522, 1.866)
ob_lamp.lock_rotations_4d = False
ob_lamp.empty_display_type = 'ARROWS'
ob_lamp.color = (0.0, 0.0, 0.0, 0.0)
ob_lamp.lineart.crease_threshold = 0.0
ob_camera.location = (7.481, -6.508, 5.344)
ob_camera.rotation_euler = (1.109, 0.0, 0.8149)
ob_camera.lock_rotations_4d = False
ob_camera.empty_display_type = 'ARROWS'
ob_camera.color = (0.0, 0.0, 0.0, 0.0)
ob_camera.display_type = 'WIRE'
ob_camera.lineart.crease_threshold = 0.0
ob_lamp_001.location = (4.076, 1.005, 5.904)
ob_lamp_001.rotation_euler = (0.6503, 0.05522, 1.866)
ob_lamp_001.lock_rotations_4d = False
ob_lamp_001.empty_display_type = 'ARROWS'
ob_lamp_001.color = (0.0, 0.0, 0.0, 0.0)
ob_lamp_001.lineart.crease_threshold = 0.0
ob_armature.location = (0.0, 0.0, 0.0)
ob_armature.show_in_front = True
ob_armature.lineart.crease_threshold = 0.0
ob_cube_002.parent = ob_armature
ob_cube_002.location = (0.0, 0.0, 0.1444)
ob_cube_002.rotation_euler = (0.0, 0.0, 6.283)
ob_cube_002.scale = (0.3123, 0.3123, 0.2195)
ob_cube_002.lineart.crease_threshold = 0.0
_vg = ob_cube_002.vertex_groups.new(name='Bone')
for _i, _w in zip([0, 1, 2, 3, 4, 5, 6, 7, 8, 9, 10, 11, 12, 13, 14, 15, 16, 17, 39, 40, 41, 42, 43, 44, 47, 66, 67, 68, 69, 70, 71, 72, 73, 74, 75, 76, 77, 78, 79, 80, 81, 82, 83, 84, 85, 86, 87, 88, 89, 90, 91, 92, 93, 94, 95, 96, 97, 98, 99, 101, 120, 121, 122, 123, 124, 126, 128, 129, 130, 131, 135, 136, 137, 143], [0.9917, 0.9786, 0.9905, 0.9772, 0.9811, 0.956, 0.7931, 0.6357, 0.806, 0.539, 0.1099, 0.5859, 0.2323, 0.02384, 0.3919, 0.0404, 0.04937, 0.06134, 0.1205, 0.08794, 0.206, 0.006608, 0.02442, 0.07075, 0.008491, 0.9964, 0.9921, 0.9958, 0.9917, 0.9973, 0.9933, 0.9971, 0.9942, 0.9926, 0.9829, 1.0, 0.9995, 0.9537, 0.9416, 0.857, 0.9453, 0.9519, 1.0, 0.8429, 0.7323, 0.1483, 0.7867, 0.8748, 1.0, 0.6483, 0.2407, 0.03046, 0.6361, 0.7252, 0.9995, 0.06114, 0.06758, 0.0824, 0.005859, 0.01867, 0.103, 0.06771, 0.05235, 0.1674, 0.163, 0.009168, 0.003167, 0.06222, 0.06941, 0.1651, 0.004155, 0.01473, 0.09631, 0.0006103]): _vg.add([_i], _w, 'REPLACE')
_vg = ob_cube_002.vertex_groups.new(name='Bone.001')
for _i, _w in zip([9, 11, 12, 13, 14, 39, 40, 41, 42, 43, 44, 45, 46, 47, 48, 49, 50, 51, 52, 53, 87, 88, 90, 91, 92, 93, 94, 120, 121, 122, 123, 124, 125, 126, 127, 128, 129, 130, 131, 132, 133, 134, 135, 136, 137, 138, 139, 140, 141, 142, 143, 144, 145, 146, 147, 148, 149], [0.01423, 0.05555, 0.1472, 0.08307, 0.2818, 0.5853, 0.4783, 0.6061, 0.9262, 0.842, 0.8726, 0.976, 0.9531, 0.9485, 0.9896, 0.9787, 0.9782, 0.9925, 0.993, 0.9893, 0.002502, 0.003507, 0.1374, 0.1935, 0.1142, 0.2078, 0.1914, 0.8247, 0.7937, 0.6993, 0.7666, 0.7941, 0.9999, 0.9511, 0.955, 0.9043, 0.9102, 0.9033, 0.8243, 0.9786, 0.9823, 0.9679, 0.9597, 0.9555, 0.8975, 0.9932, 0.9912, 0.9834, 0.9811, 0.9799, 0.9725, 0.992, 0.9929, 0.9931, 0.9901, 0.99, 0.9909]): _vg.add([_i], _w, 'REPLACE')
_vg = ob_cube_002.vertex_groups.new(name='Bone.002')
for _i, _w in zip([9, 12, 79, 80, 81, 84, 85, 86, 87, 88, 90, 91, 92, 93, 94, 96, 97, 98, 99, 100, 101, 102, 103, 104, 105, 106, 107, 108, 109, 110, 111, 112, 113, 121, 122, 123, 128], [0.002603, 0.009098, 0.03793, 0.1371, 0.02845, 0.05078, 0.2176, 0.8426, 0.1678, 0.01565, 0.0994, 0.5333, 0.8422, 0.1403, 0.002676, 0.9298, 0.9222, 0.9038, 0.9519, 0.9772, 0.9469, 0.8688, 0.8822, 0.8692, 0.878, 0.948, 0.8941, 0.1035, 0.1247, 0.1509, 0.1379, 0.1099, 0.1189, 0.1227, 0.2431, 0.05504, 0.06608]): _vg.add([_i], _w, 'REPLACE')
_vg = ob_cube_002.vertex_groups.new(name='Bone.003')
for _i, _w in zip([102, 103, 104, 105, 106, 107, 108, 109, 110, 111, 112, 113, 114, 115, 116, 118, 119, 150, 151, 152, 153, 154, 155, 156, 157, 158, 159, 160, 161], [0.1266, 0.1131, 0.1243, 0.1167, 0.05053, 0.1025, 0.8773, 0.8651, 0.8289, 0.838, 0.877, 0.8681, 0.4502, 0.492, 0.04683, 0.07506, 0.4599, 0.2304, 0.4603, 0.08845, 0.1285, 0.6089, 0.5205, 0.4243, 0.4721, 0.4642, 0.4969, 0.5605, 0.5094]): _vg.add([_i], _w, 'REPLACE')
_vg = ob_cube_002.vertex_groups.new(name='Bone.004')
for _i, _w in zip([114, 115, 116, 117, 118, 119, 150, 151, 152, 153, 154, 155, 156, 157, 158, 159, 160, 161], [0.5497, 0.5073, 0.9508, 0.9916, 0.9241, 0.5395, 0.7695, 0.5395, 0.9114, 0.8713, 0.3909, 0.4794, 0.5757, 0.5278, 0.5357, 0.503, 0.4395, 0.4905]): _vg.add([_i], _w, 'REPLACE')
_vg = ob_cube_002.vertex_groups.new(name='Elbow')
_vg = ob_cube_002.vertex_groups.new(name='Bone.005')
for _i, _w in zip([5, 6, 7, 8, 9, 10, 11, 12, 13, 14, 15, 16, 17, 18, 19, 20, 21, 22, 23, 24, 25, 26, 27, 28, 29, 30, 31, 32, 39, 40, 41, 42, 43, 44, 46, 78, 82, 84, 85, 88, 90, 91, 94, 120, 124], [0.03311, 0.185, 0.3476, 0.1686, 0.4005, 0.8782, 0.3402, 0.5902, 0.8763, 0.3106, 0.9449, 0.9378, 0.9244, 0.9593, 0.9826, 0.957, 0.8693, 0.8829, 0.87, 0.8785, 0.9482, 0.8945, 0.1036, 0.1248, 0.151, 0.138, 0.1099, 0.1189, 0.2753, 0.4253, 0.1771, 0.03122, 0.1175, 0.05149, 0.01648, 0.01566, 0.01688, 0.08547, 0.0002473, 0.06526, 0.1146, 0.0136, 0.05688, 0.04471, 0.01228]): _vg.add([_i], _w, 'REPLACE')
_vg = ob_cube_002.vertex_groups.new(name='Bone.006')
for _i, _w in zip([21, 22, 23, 24, 25, 26, 27, 28, 29, 30, 31, 32, 33, 34, 35, 37, 38, 54, 55, 56, 57, 58, 59, 60, 61, 62, 63, 64, 65], [0.1266, 0.1131, 0.1243, 0.1167, 0.05053, 0.1025, 0.8773, 0.8651, 0.8289, 0.838, 0.877, 0.8681, 0.4502, 0.492, 0.04683, 0.07506, 0.4599, 0.2304, 0.4603, 0.08845, 0.1285, 0.6089, 0.5205, 0.4243, 0.4721, 0.4642, 0.4969, 0.5605, 0.5094]): _vg.add([_i], _w, 'REPLACE')
_vg = ob_cube_002.vertex_groups.new(name='Bone.007')
for _i, _w in zip([33, 34, 35, 36, 37, 38, 54, 55, 56, 57, 58, 59, 60, 61, 62, 63, 64, 65], [0.5497, 0.5073, 0.9508, 0.9916, 0.9241, 0.5395, 0.7695, 0.5395, 0.9114, 0.8713, 0.3909, 0.4794, 0.5757, 0.5278, 0.5357, 0.503, 0.4395, 0.4905]): _vg.add([_i], _w, 'REPLACE')
_vg = ob_cube_002.vertex_groups.new(name='Elbow.001')
_m = ob_cube_002.modifiers.new('Armature', 'ARMATURE')
_m.object = ob_armature
ob_sun.location = (0.0, 0.0, 5.559)
ob_sun.lineart.crease_threshold = 0.0
ob_camera_001.location = (7.481, -6.508, 5.344)
ob_camera_001.rotation_euler = (1.109, 0.0, 0.8149)
ob_camera_001.lock_rotations_4d = False
ob_camera_001.empty_display_type = 'ARROWS'
ob_camera_001.color = (0.0, 0.0, 0.0, 0.0)
ob_camera_001.display_type = 'WIRE'
ob_camera_001.lineart.crease_threshold = 0.0
ob_cylinder_011.location = (0.0, 0.0, 0.0)
ob_cylinder_011.lineart.crease_threshold = 0.0
ob_cylinder_010.location = (0.0, -1.024, 1.829)
ob_cylinder_010.rotation_euler = (0.2833, -0.0, 0.0)
ob_cylinder_010.scale = (0.07575, 0.07575, 1.794)
ob_cylinder_010.lineart.crease_threshold = 0.0
ob_cylinder_009.location = (0.0, -1.024, 1.829)
ob_cylinder_009.rotation_euler = (0.2833, -0.0, 0.0)
ob_cylinder_009.scale = (0.07575, 0.07575, 1.794)
ob_cylinder_009.lineart.crease_threshold = 0.0
ob_cylinder_008.location = (0.007607, 0.9936, 1.829)
ob_cylinder_008.rotation_euler = (0.2833, -0.0, 3.142)
ob_cylinder_008.scale = (0.07575, 0.07575, 1.794)
ob_cylinder_008.lineart.crease_threshold = 0.0
ob_cylinder_007.location = (0.007607, 0.9936, 1.829)
ob_cylinder_007.rotation_euler = (0.2833, -0.0, 3.142)
ob_cylinder_007.scale = (0.07575, 0.07575, 1.794)
ob_cylinder_007.lineart.crease_threshold = 0.0
ob_cylinder_006.location = (0.0, -1.328, 0.2732)
ob_cylinder_006.rotation_euler = (7.854, -0.0, 0.0)
ob_cylinder_006.scale = (0.488, 0.488, 0.488)
ob_cylinder_006.lineart.crease_threshold = 0.0
ob_lamp_002.location = (4.076, 1.005, 5.904)
ob_lamp_002.rotation_euler = (0.6503, 0.05522, 1.866)
ob_lamp_002.lock_rotations_4d = False
ob_lamp_002.empty_display_type = 'ARROWS'
ob_lamp_002.color = (0.0, 0.0, 0.0, 0.0)
ob_lamp_002.lineart.crease_threshold = 0.0
ob_sphere_002.location = (0.0, 0.0, 4.567)
ob_sphere_002.scale = (2.26, 2.26, 2.26)
ob_sphere_002.lineart.crease_threshold = 0.0

# ---- collection membership
col_collection_1.objects.link(ob_lamp)
col_collection_1.objects.link(ob_camera)
col_collection_2.objects.link(ob_lamp_001)
col_collection_3.objects.link(ob_armature)
col_collection_3.objects.link(ob_cube_002)
col_collection_3.objects.link(ob_sun)
col_collection_3.objects.link(ob_camera_001)
col_collection_3.objects.link(ob_cylinder_011)
col_collection_3.objects.link(ob_cylinder_010)
col_collection_3.objects.link(ob_cylinder_009)
col_collection_3.objects.link(ob_cylinder_008)
col_collection_3.objects.link(ob_cylinder_007)
col_collection_3.objects.link(ob_cylinder_006)
col_collection_3.objects.link(ob_lamp_002)
col_collection_3.objects.link(ob_sphere_002)

# ---- scene / render settings (as saved in the file)
scene.camera = ob_camera
scene.frame_start = 1; scene.frame_end = 50; scene.frame_set(46)
scene.render.engine = 'BLENDER_EEVEE_NEXT'
scene.render.resolution_percentage = 50
scene.render.dither_intensity = 0.0
scene.cycles.use_denoising = False
scene.cycles.samples = 128
scene.cycles.sampling_pattern = 'TABULATED_SOBOL'
scene.cycles.use_adaptive_sampling = False
scene.cycles.use_light_tree = False
scene.cycles.blur_glossy = 0.0
scene.cycles.sample_clamp_indirect = 0.0
scene.view_settings.view_transform = 'Standard'
bpy.context.view_layer.update()
